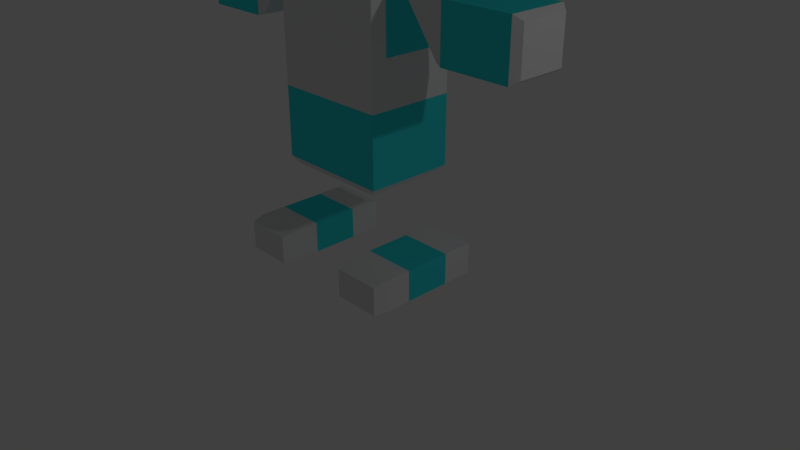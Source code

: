 # Source: BasicBotRigged.blend  (saved by Blender 2.78.0; exported with 4.5.12 LTS)
import bpy
from mathutils import Matrix  # noqa: F401  (used for matrix-valued properties, if any)

bpy.ops.wm.read_factory_settings(use_empty=True)
scene = bpy.context.scene
scene.name = 'Scene'

# ---- collections
col_collection_1 = bpy.data.collections.new('Collection 1'); scene.collection.children.link(col_collection_1)

# ---- materials (node trees are filled in below, after node groups)
mat_basecolor = bpy.data.materials.new('BaseColor')
mat_basecolor.alpha_threshold = 0.0
mat_basecolor.use_transparent_shadow = False
mat_basecolor.roughness = 0.5
mat_blueish = bpy.data.materials.new('Blueish')
mat_blueish.alpha_threshold = 0.0
mat_blueish.use_transparent_shadow = False
mat_blueish.diffuse_color = (0.03868, 0.7547, 0.8, 1.0)
mat_blueish.specular_color = (1.0, 0.02497, 0.0)
mat_blueish.roughness = 0.5
mat_blueish.specular_intensity = 1.0
mat_basecolor_001 = bpy.data.materials.new('BaseColor.001')
mat_basecolor_001.alpha_threshold = 0.0
mat_basecolor_001.use_transparent_shadow = False
mat_basecolor_001.roughness = 0.5
mat_metalic = bpy.data.materials.new('Metalic')
mat_metalic.alpha_threshold = 0.0
mat_metalic.use_transparent_shadow = False
mat_metalic.diffuse_color = (0.8, 0.02335, 0.0, 1.0)
mat_metalic.roughness = 0.5

# ---- material node trees

# ---- world
world_world = bpy.data.worlds.new('World'); scene.world = world_world
world_world.color = (0.05088, 0.05088, 0.05088)
world_world.use_sun_shadow = False
world_world.sun_shadow_jitter_overblur = 0.0
world_world.cycles.sampling_method = 'MANUAL'

# ---- cameras
cam_camera = bpy.data.cameras.new('Camera')
cam_camera.clip_end = 100.0
cam_camera.lens = 35.0
cam_camera.sensor_width = 32.0
cam_camera.sensor_height = 18.0
cam_camera.ortho_scale = 7.314
cam_camera.dof.focus_distance = 0.0
cam_camera.dof.aperture_fstop = 128.0

# ---- lights
light_lamp = bpy.data.lights.new('Lamp', 'POINT')
light_lamp.transmission_factor = 0.0
light_lamp.cutoff_distance = 30.0
light_lamp.energy = 100.0
light_lamp.shadow_buffer_clip_start = 1.001
light_lamp.shadow_soft_size = 0.1
light_lamp.shadow_maximum_resolution = 0.006
light_lamp.use_absolute_resolution = True

# ---- meshes
me_cube = bpy.data.meshes.new('Cube')
me_cube.from_pydata([(-0.662, -1.76, 4.605), (-0.662, -1.679, 4.537), (-0.662, -1.649, 4.444), (-0.662, -1.679, 4.352), (-0.662, -1.76, 4.284), (-0.662, -1.872, 4.63), (-0.5885, -1.816, 4.605), (-0.5346, -1.775, 4.537), (-0.5149, -1.76, 4.444), (-0.5346, -1.775, 4.352), (-0.5885, -1.816, 4.284), (-0.5885, -1.928, 4.605), (-0.5346, -1.968, 4.537), (-0.5149, -1.983, 4.444), (-0.5346, -1.968, 4.352), (-0.5885, -1.928, 4.284), (-0.662, -1.983, 4.605), (-0.662, -2.065, 4.537), (-0.662, -2.095, 4.444), (-0.662, -2.065, 4.352), (-0.662, -1.983, 4.284), (-0.662, -1.872, 4.259), (-0.7356, -1.928, 4.605), (-0.7895, -1.968, 4.537), (-0.8092, -1.983, 4.444), (-0.7895, -1.968, 4.352), (-0.7356, -1.928, 4.284), (-0.7356, -1.816, 4.605), (-0.7895, -1.775, 4.537), (-0.8092, -1.76, 4.444), (-0.7895, -1.775, 4.352), (-0.7356, -1.816, 4.284), (-3.237, 0.6534, 1.732), (-2.059, 0.6534, 1.732), (-3.237, -0.6534, 1.732), (-2.059, -0.6534, 1.732), (-3.237, 0.6534, 2.49), (-2.059, 0.6534, 2.49), (-3.237, -0.6534, 2.49), (-2.059, -0.6534, 2.49), (-3.355, -0.5346, 1.803), (-3.355, 0.5346, 1.803), (-3.355, -0.5346, 2.419), (-3.355, 0.5346, 2.419), (-1.941, 0.594, 1.769), (-1.941, -0.594, 1.769), (-1.353, -0.594, 2.453), (-1.353, 0.594, 2.453), (-1.577, -1.343, -1.447), (-1.577, -1.343, -0.9972), (-1.577, 0.9958, -1.447), (-1.577, 0.9958, -0.9972), (-0.6737, -1.343, -1.447), (-0.6737, -1.343, -0.9972), (-0.6737, 0.9958, -1.447), (-0.6737, 0.9958, -0.9972), (-1.532, -1.647, -1.445), (-1.532, -1.647, -1.04), (-0.7189, -1.647, -1.04), (-0.7189, -1.647, -1.445), (-1.577, -0.7583, -1.447), (-1.577, -0.7583, -0.9972), (-0.6737, -0.7583, -1.447), (-0.6737, -0.7583, -0.9972), (-1.577, 0.2942, -0.9972), (-0.6737, 0.2942, -1.447), (-1.577, 0.2942, -1.447), (-0.6737, 0.2942, -0.9972), (0.7944, -1.76, 4.605), (0.7944, -1.679, 4.537), (0.7944, -1.649, 4.444), (0.7944, -1.679, 4.352), (0.7944, -1.76, 4.284), (0.7944, -1.872, 4.63), (0.868, -1.816, 4.605), (0.9219, -1.775, 4.537), (0.9416, -1.76, 4.444), (0.9219, -1.775, 4.352), (0.868, -1.816, 4.284), (0.868, -1.928, 4.605), (0.9219, -1.968, 4.537), (0.9416, -1.983, 4.444), (0.9219, -1.968, 4.352), (0.868, -1.928, 4.284), (0.7944, -1.983, 4.605), (0.7944, -2.065, 4.537), (0.7944, -2.095, 4.444), (0.7944, -2.065, 4.352), (0.7944, -1.983, 4.284), (0.7944, -1.872, 4.259), (0.7209, -1.928, 4.605), (0.667, -1.968, 4.537), (0.6473, -1.983, 4.444), (0.667, -1.968, 4.352), (0.7209, -1.928, 4.284), (0.7209, -1.816, 4.605), (0.667, -1.775, 4.537), (0.6473, -1.76, 4.444), (0.667, -1.775, 4.352), (0.7209, -1.816, 4.284), (0.6737, -1.343, -1.447), (0.6737, -1.343, -0.9972), (0.6737, 0.9958, -1.447), (0.6737, 0.9958, -0.9972), (1.577, -1.343, -1.447), (1.577, -1.343, -0.9972), (1.577, 0.9958, -1.447), (1.577, 0.9958, -0.9972), (0.7189, -1.647, -1.445), (0.7189, -1.647, -1.04), (1.532, -1.647, -1.04), (1.532, -1.647, -1.445), (0.6737, -0.7583, -1.447), (0.6737, -0.7583, -0.9972), (1.577, -0.7583, -1.447), (1.577, -0.7583, -0.9972), (0.6737, 0.2942, -0.9972), (1.577, 0.2942, -1.447), (0.6737, 0.2942, -1.447), (1.577, 0.2942, -0.9972), (3.237, -0.6534, 1.732), (2.059, -0.6534, 1.732), (3.237, 0.6534, 1.732), (2.059, 0.6534, 1.732), (3.237, -0.6534, 2.49), (2.059, -0.6534, 2.49), (3.237, 0.6534, 2.49), (2.059, 0.6534, 2.49), (3.355, 0.5346, 1.803), (3.355, -0.5346, 1.803), (3.355, 0.5346, 2.419), (3.355, -0.5346, 2.419), (1.941, -0.594, 1.769), (1.941, 0.594, 1.769), (1.353, 0.594, 2.453), (1.353, -0.594, 2.453), (0.5912, 0.4606, 5.761), (0.7656, 0.4647, 5.968), (0.6153, 0.4583, 5.747), (0.7897, 0.4625, 5.954), (0.6388, 0.4486, 5.733), (0.8132, 0.4527, 5.94), (0.6606, 0.4317, 5.72), (0.835, 0.4358, 5.927), (0.68, 0.4083, 5.709), (0.8544, 0.4124, 5.916), (0.6962, 0.3793, 5.699), (0.8706, 0.3834, 5.906), (0.7086, 0.3458, 5.692), (0.883, 0.35, 5.899), (0.7167, 0.3092, 5.688), (0.8911, 0.3133, 5.895), (0.7202, 0.2707, 5.686), (0.8946, 0.2749, 5.893), (0.719, 0.232, 5.687), (0.8934, 0.2361, 5.894), (0.7131, 0.1944, 5.691), (0.8875, 0.1985, 5.898), (0.7027, 0.1595, 5.697), (0.8771, 0.1636, 5.904), (0.6883, 0.1285, 5.706), (0.8627, 0.1326, 5.913), (0.6704, 0.1027, 5.717), (0.8448, 0.1068, 5.924), (0.6496, 0.08303, 5.729), (0.824, 0.08717, 5.936), (0.6269, 0.07027, 5.743), (0.8013, 0.07441, 5.95), (0.603, 0.06492, 5.757), (0.7774, 0.06906, 5.964), (0.5788, 0.06716, 5.772), (0.7532, 0.0713, 5.978), (0.5554, 0.07692, 5.785), (0.7298, 0.08106, 5.992), (0.5335, 0.09383, 5.798), (0.708, 0.09797, 6.005), (0.5142, 0.1172, 5.809), (0.6886, 0.1214, 6.016), (0.498, 0.1462, 5.819), (0.6724, 0.1503, 6.026), (0.4856, 0.1797, 5.826), (0.66, 0.1838, 6.033), (0.4774, 0.2163, 5.83), (0.6519, 0.2205, 6.037), (0.4739, 0.2548, 5.832), (0.6483, 0.2589, 6.039), (0.4752, 0.2935, 5.831), (0.6496, 0.2977, 6.038), (0.4811, 0.3311, 5.827), (0.6555, 0.3352, 6.034), (0.4914, 0.366, 5.821), (0.6658, 0.3702, 6.028), (0.5058, 0.397, 5.812), (0.6803, 0.4011, 6.019), (0.5238, 0.4228, 5.801), (0.6982, 0.4269, 6.008), (0.5445, 0.4425, 5.789), (0.7189, 0.4466, 5.996), (0.5673, 0.4552, 5.775), (0.7417, 0.4594, 5.982), (1.226, 0.4728, 6.471), (1.202, 0.4751, 6.485), (1.249, 0.4631, 6.457), (1.271, 0.4462, 6.444), (1.29, 0.4228, 6.433), (1.307, 0.3938, 6.423), (1.319, 0.3603, 6.416), (1.327, 0.3237, 6.412), (1.331, 0.2852, 6.41), (1.329, 0.2465, 6.411), (1.324, 0.2089, 6.415), (1.313, 0.174, 6.421), (1.299, 0.143, 6.43), (1.281, 0.1172, 6.441), (1.26, 0.09752, 6.453), (1.237, 0.08477, 6.467), (1.213, 0.07941, 6.481), (1.189, 0.08166, 6.496), (1.166, 0.09142, 6.509), (1.144, 0.1083, 6.522), (1.125, 0.1317, 6.534), (1.108, 0.1607, 6.543), (1.096, 0.1942, 6.55), (1.088, 0.2308, 6.555), (1.084, 0.2693, 6.556), (1.086, 0.308, 6.555), (1.091, 0.3456, 6.552), (1.102, 0.3805, 6.545), (1.116, 0.4115, 6.536), (1.134, 0.4373, 6.525), (1.155, 0.457, 6.513), (1.178, 0.4697, 6.499), (1.183, 0.2654, 6.943), (1.183, 0.2654, 6.943), (1.183, 0.2654, 6.943), (1.183, 0.2654, 6.943), (1.183, 0.2654, 6.943), (1.183, 0.2654, 6.943), (1.183, 0.2654, 6.943), (1.183, 0.2654, 6.943), (1.183, 0.2654, 6.943), (1.183, 0.2654, 6.943), (1.183, 0.2654, 6.943), (1.183, 0.2654, 6.943), (1.183, 0.2654, 6.943), (1.183, 0.2654, 6.943), (1.183, 0.2654, 6.943), (1.183, 0.2654, 6.943), (1.183, 0.2654, 6.943), (1.183, 0.2654, 6.943), (1.183, 0.2654, 6.943), (1.183, 0.2654, 6.943), (1.183, 0.2654, 6.943), (1.183, 0.2654, 6.943), (1.183, 0.2654, 6.943), (1.183, 0.2654, 6.943), (1.183, 0.2654, 6.943), (1.183, 0.2654, 6.943), (1.183, 0.2654, 6.943), (1.183, 0.2654, 6.943), (1.183, 0.2654, 6.943), (1.183, 0.2654, 6.943), (1.183, 0.2654, 6.943), (1.183, 0.2654, 6.943), (0.05508, 2.721, 4.097), (0.4643, 2.668, 4.103), (0.8577, 2.514, 4.121), (1.22, 2.264, 4.149), (1.538, 1.927, 4.187), (1.799, 1.517, 4.233), (1.993, 1.049, 4.286), (2.112, 0.5406, 4.343), (2.152, 0.01228, 4.403), (0.05508, 0.9673, 7.87), (2.112, -0.5161, 4.463), (1.993, -1.024, 4.52), (1.799, -1.492, 4.573), (1.538, -1.903, 4.619), (1.22, -2.24, 4.657), (0.8577, -2.49, 4.685), (0.4643, -2.644, 4.703), (0.05508, -2.696, 4.709), (-0.3541, -2.644, 4.703), (-0.7475, -2.49, 4.685), (-1.11, -2.24, 4.657), (-1.428, -1.903, 4.619), (-1.689, -1.492, 4.573), (-1.883, -1.024, 4.52), (-2.002, -0.5161, 4.463), (-2.042, 0.01228, 4.403), (-2.002, 0.5406, 4.343), (-1.883, 1.049, 4.286), (-1.689, 1.517, 4.233), (-1.428, 1.927, 4.187), (-1.11, 2.264, 4.149), (-0.7475, 2.514, 4.121), (-0.3541, 2.668, 4.103), (0.115, 0.3345, 5.962), (0.1725, 0.7139, 5.887), (0.2256, 1.064, 5.765), (0.2721, 1.37, 5.601), (0.3102, 1.622, 5.401), (0.3386, 1.809, 5.173), (0.3561, 1.924, 4.925), (0.362, 1.963, 4.668), (0.3561, 1.924, 4.41), (0.3386, 1.809, 4.163), (0.3102, 1.622, 3.934), (0.2721, 1.37, 3.734), (0.2256, 1.064, 3.57), (0.1725, 0.7139, 3.448), (0.115, 0.3345, 3.373), (0.1725, 0.3116, 5.962), (0.2854, 0.669, 5.887), (0.3895, 0.9985, 5.765), (0.4807, 1.287, 5.601), (0.5556, 1.524, 5.401), (0.6112, 1.7, 5.173), (0.6455, 1.809, 4.925), (0.657, 1.845, 4.668), (0.6455, 1.809, 4.41), (0.6112, 1.7, 4.163), (0.5556, 1.524, 3.934), (0.4807, 1.287, 3.734), (0.3895, 0.9985, 3.57), (0.2854, 0.669, 3.448), (0.1725, 0.3116, 3.373), (0.2256, 0.2744, 5.962), (0.3895, 0.5961, 5.887), (0.5406, 0.8926, 5.765), (0.673, 1.152, 5.601), (0.7817, 1.366, 5.401), (0.8625, 1.524, 5.173), (0.9122, 1.622, 4.925), (0.929, 1.655, 4.668), (0.9122, 1.622, 4.41), (0.8625, 1.524, 4.163), (0.7817, 1.366, 3.934), (0.673, 1.152, 3.734), (0.5406, 0.8926, 3.57), (0.3895, 0.5961, 3.448), (0.2256, 0.2744, 3.373), (0.2721, 0.2243, 5.962), (0.4807, 0.4979, 5.887), (0.673, 0.7501, 5.765), (0.8416, 0.9711, 5.601), (0.9799, 1.152, 5.401), (1.083, 1.287, 5.173), (1.146, 1.37, 4.925), (1.167, 1.398, 4.668), (1.146, 1.37, 4.41), (1.083, 1.287, 4.163), (0.9799, 1.152, 3.934), (0.8416, 0.9711, 3.734), (0.673, 0.7501, 3.57), (0.4807, 0.4979, 3.448), (0.2721, 0.2243, 3.373), (0.3102, 0.1634, 5.962), (0.5556, 0.3783, 5.887), (0.7817, 0.5764, 5.765), (0.9799, 0.7501, 5.601), (1.143, 0.8926, 5.401), (1.263, 0.9985, 5.173), (1.338, 1.064, 4.925), (1.363, 1.086, 4.668), (1.338, 1.064, 4.41), (1.263, 0.9985, 4.163), (1.143, 0.8926, 3.934), (0.9799, 0.7501, 3.734), (0.7817, 0.5764, 3.57), (0.5556, 0.3783, 3.448), (0.3102, 0.1634, 3.373), (0.05508, -0.06019, 3.348), (0.3386, 0.0938, 5.962), (0.6112, 0.2419, 5.887), (0.8625, 0.3783, 5.765), (1.083, 0.4979, 5.601), (1.263, 0.5961, 5.401), (1.398, 0.669, 5.173), (1.48, 0.7139, 4.925), (1.508, 0.7291, 4.668), (1.48, 0.7139, 4.41), (1.398, 0.669, 4.163), (1.263, 0.5961, 3.934), (1.083, 0.4979, 3.734), (0.8625, 0.3783, 3.57), (0.6112, 0.2419, 3.448), (0.3386, 0.0938, 3.373), (0.3561, 0.01831, 5.962), (0.6455, 0.0938, 5.887), (0.9122, 0.1634, 5.765), (1.146, 0.2243, 5.601), (1.338, 0.2744, 5.401), (1.48, 0.3116, 5.173), (1.568, 0.3345, 4.925), (1.598, 0.3422, 4.668), (1.568, 0.3345, 4.41), (1.48, 0.3116, 4.163), (1.338, 0.2744, 3.934), (1.146, 0.2243, 3.734), (0.9122, 0.1634, 3.57), (0.6455, 0.0938, 3.448), (0.3561, 0.01831, 3.373), (0.362, -0.06019, 5.962), (0.657, -0.06019, 5.887), (0.929, -0.06019, 5.765), (1.167, -0.06019, 5.601), (1.363, -0.06019, 5.401), (1.508, -0.06019, 5.173), (1.598, -0.06019, 4.925), (1.628, -0.06019, 4.668), (1.598, -0.06019, 4.41), (1.508, -0.06019, 4.163), (1.363, -0.06019, 3.934), (1.167, -0.06019, 3.734), (0.929, -0.06019, 3.57), (0.657, -0.06019, 3.448), (0.362, -0.06019, 3.373), (0.3561, -0.1387, 5.962), (0.6455, -0.2142, 5.887), (0.9122, -0.2837, 5.765), (1.146, -0.3447, 5.601), (1.338, -0.3947, 5.401), (1.48, -0.4319, 5.173), (1.568, -0.4548, 4.925), (1.598, -0.4626, 4.668), (1.568, -0.4548, 4.41), (1.48, -0.4319, 4.163), (1.338, -0.3947, 3.934), (1.146, -0.3447, 3.734), (0.9122, -0.2837, 3.57), (0.6455, -0.2142, 3.448), (0.3561, -0.1387, 3.373), (0.3386, -0.2142, 5.962), (0.6112, -0.3622, 5.887), (0.8625, -0.4987, 5.765), (1.083, -0.6183, 5.601), (1.263, -0.7165, 5.401), (1.398, -0.7894, 5.173), (1.48, -0.8343, 4.925), (1.508, -0.8495, 4.668), (1.48, -0.8343, 4.41), (1.398, -0.7894, 4.163), (1.263, -0.7165, 3.934), (1.083, -0.6183, 3.734), (0.8625, -0.4987, 3.57), (0.6112, -0.3622, 3.448), (0.3386, -0.2142, 3.373), (0.3102, -0.2837, 5.962), (0.5556, -0.4987, 5.887), (0.7817, -0.6968, 5.765), (0.9799, -0.8704, 5.601), (1.143, -1.013, 5.401), (1.263, -1.119, 5.173), (1.338, -1.184, 4.925), (1.363, -1.206, 4.668), (1.338, -1.184, 4.41), (1.263, -1.119, 4.163), (1.143, -1.013, 3.934), (0.9799, -0.8704, 3.734), (0.7817, -0.6968, 3.57), (0.5556, -0.4987, 3.448), (0.3102, -0.2837, 3.373), (0.2721, -0.3447, 5.962), (0.4807, -0.6183, 5.887), (0.673, -0.8704, 5.765), (0.8416, -1.091, 5.601), (0.9799, -1.273, 5.401), (1.083, -1.408, 5.173), (1.146, -1.491, 4.925), (1.167, -1.519, 4.668), (1.146, -1.491, 4.41), (1.083, -1.408, 4.163), (0.9799, -1.273, 3.934), (0.8416, -1.091, 3.734), (0.673, -0.8704, 3.57), (0.4807, -0.6183, 3.448), (0.2721, -0.3447, 3.373), (0.2256, -0.3947, 5.962), (0.3895, -0.7165, 5.887), (0.5406, -1.013, 5.765), (0.673, -1.273, 5.601), (0.7817, -1.486, 5.401), (0.8625, -1.645, 5.173), (0.9122, -1.742, 4.925), (0.929, -1.775, 4.668), (0.9122, -1.742, 4.41), (0.8625, -1.645, 4.163), (0.7817, -1.486, 3.934), (0.673, -1.273, 3.734), (0.5406, -1.013, 3.57), (0.3895, -0.7165, 3.448), (0.2256, -0.3947, 3.373), (0.1725, -0.4319, 5.962), (0.2854, -0.7894, 5.887), (0.3895, -1.119, 5.765), (0.4807, -1.408, 5.601), (0.5556, -1.645, 5.401), (0.6112, -1.821, 5.173), (0.6455, -1.929, 4.925), (0.657, -1.966, 4.668), (0.6455, -1.929, 4.41), (0.6112, -1.821, 4.163), (0.5556, -1.645, 3.934), (0.4807, -1.408, 3.734), (0.3895, -1.119, 3.57), (0.2854, -0.7894, 3.448), (0.1725, -0.4319, 3.373), (0.115, -0.4548, 5.962), (0.1725, -0.8343, 5.887), (0.2256, -1.184, 5.765), (0.2721, -1.491, 5.601), (0.3102, -1.742, 5.401), (0.3386, -1.929, 5.173), (0.3561, -2.044, 4.925), (0.362, -2.083, 4.668), (0.3561, -2.044, 4.41), (0.3386, -1.929, 4.163), (0.3102, -1.742, 3.934), (0.2721, -1.491, 3.734), (0.2256, -1.184, 3.57), (0.1725, -0.8343, 3.448), (0.115, -0.4548, 3.373), (0.05508, -0.4626, 5.962), (0.05508, -0.8495, 5.887), (0.05508, -1.206, 5.765), (0.05508, -1.519, 5.601), (0.05508, -1.775, 5.401), (0.05508, -1.966, 5.173), (0.05508, -2.083, 4.925), (0.05508, -2.123, 4.668), (0.05508, -2.083, 4.41), (0.05508, -1.966, 4.163), (0.05508, -1.775, 3.934), (0.05508, -1.519, 3.734), (0.05508, -1.206, 3.57), (0.05508, -0.8495, 3.448), (0.05508, -0.4626, 3.373), (-0.004787, -0.4548, 5.962), (-0.06236, -0.8343, 5.887), (-0.1154, -1.184, 5.765), (-0.1619, -1.491, 5.601), (-0.2001, -1.742, 5.401), (-0.2284, -1.929, 5.173), (-0.2459, -2.044, 4.925), (-0.2518, -2.083, 4.668), (-0.2459, -2.044, 4.41), (-0.2284, -1.929, 4.163), (-0.2001, -1.742, 3.934), (-0.1619, -1.491, 3.734), (-0.1154, -1.184, 3.57), (-0.06236, -0.8343, 3.448), (-0.004787, -0.4548, 3.373), (-0.06236, -0.4319, 5.962), (-0.1753, -0.7894, 5.887), (-0.2794, -1.119, 5.765), (-0.3706, -1.408, 5.601), (-0.4454, -1.645, 5.401), (-0.5011, -1.821, 5.173), (-0.5353, -1.929, 4.925), (-0.5469, -1.966, 4.668), (-0.5353, -1.929, 4.41), (-0.5011, -1.821, 4.163), (-0.4454, -1.645, 3.934), (-0.3706, -1.408, 3.734), (-0.2794, -1.119, 3.57), (-0.1753, -0.7894, 3.448), (-0.06236, -0.4319, 3.373), (0.05508, -0.06019, 5.988), (-0.1154, -0.3947, 5.962), (-0.2794, -0.7165, 5.887), (-0.4304, -1.013, 5.765), (-0.5629, -1.273, 5.601), (-0.6716, -1.486, 5.401), (-0.7523, -1.645, 5.173), (-0.802, -1.742, 4.925), (-0.8188, -1.775, 4.668), (-0.802, -1.742, 4.41), (-0.7523, -1.645, 4.163), (-0.6716, -1.486, 3.934), (-0.5629, -1.273, 3.734), (-0.4304, -1.013, 3.57), (-0.2794, -0.7165, 3.448), (-0.1154, -0.3947, 3.373), (-0.1619, -0.3447, 5.962), (-0.3706, -0.6183, 5.887), (-0.5629, -0.8704, 5.765), (-0.7314, -1.091, 5.601), (-0.8697, -1.273, 5.401), (-0.9725, -1.408, 5.173), (-1.036, -1.491, 4.925), (-1.057, -1.519, 4.668), (-1.036, -1.491, 4.41), (-0.9725, -1.408, 4.163), (-0.8697, -1.273, 3.934), (-0.7314, -1.091, 3.734), (-0.5629, -0.8704, 3.57), (-0.3706, -0.6183, 3.448), (-0.1619, -0.3447, 3.373), (-0.2001, -0.2837, 5.962), (-0.4454, -0.4987, 5.887), (-0.6716, -0.6968, 5.765), (-0.8697, -0.8704, 5.601), (-1.032, -1.013, 5.401), (-1.153, -1.119, 5.173), (-1.228, -1.184, 4.925), (-1.253, -1.206, 4.668), (-1.228, -1.184, 4.41), (-1.153, -1.119, 4.163), (-1.032, -1.013, 3.934), (-0.8697, -0.8704, 3.734), (-0.6716, -0.6968, 3.57), (-0.4454, -0.4987, 3.448), (-0.2001, -0.2837, 3.373), (-0.2284, -0.2142, 5.962), (-0.5011, -0.3622, 5.887), (-0.7523, -0.4987, 5.765), (-0.9725, -0.6183, 5.601), (-1.153, -0.7165, 5.401), (-1.288, -0.7894, 5.173), (-1.37, -0.8343, 4.925), (-1.398, -0.8495, 4.668), (-1.37, -0.8343, 4.41), (-1.288, -0.7894, 4.163), (-1.153, -0.7165, 3.934), (-0.9725, -0.6183, 3.734), (-0.7523, -0.4987, 3.57), (-0.5011, -0.3622, 3.448), (-0.2284, -0.2142, 3.373), (-0.2459, -0.1387, 5.962), (-0.5353, -0.2142, 5.887), (-0.802, -0.2837, 5.765), (-1.036, -0.3447, 5.601), (-1.228, -0.3947, 5.401), (-1.37, -0.4319, 5.173), (-1.458, -0.4548, 4.925), (-1.488, -0.4626, 4.668), (-1.458, -0.4548, 4.41), (-1.37, -0.4319, 4.163), (-1.228, -0.3947, 3.934), (-1.036, -0.3447, 3.734), (-0.802, -0.2837, 3.57), (-0.5353, -0.2142, 3.448), (-0.2459, -0.1387, 3.373), (-0.2518, -0.06019, 5.962), (-0.5469, -0.06019, 5.887), (-0.8188, -0.06019, 5.765), (-1.057, -0.06019, 5.601), (-1.253, -0.06019, 5.401), (-1.398, -0.06019, 5.173), (-1.488, -0.06019, 4.925), (-1.518, -0.06019, 4.668), (-1.488, -0.06019, 4.41), (-1.398, -0.06019, 4.163), (-1.253, -0.06019, 3.934), (-1.057, -0.06019, 3.734), (-0.8188, -0.06019, 3.57), (-0.5469, -0.06019, 3.448), (-0.2518, -0.06019, 3.373), (-0.2459, 0.01831, 5.962), (-0.5353, 0.0938, 5.887), (-0.802, 0.1634, 5.765), (-1.036, 0.2243, 5.601), (-1.228, 0.2744, 5.401), (-1.37, 0.3116, 5.173), (-1.458, 0.3345, 4.925), (-1.488, 0.3422, 4.668), (-1.458, 0.3345, 4.41), (-1.37, 0.3116, 4.163), (-1.228, 0.2744, 3.934), (-1.036, 0.2243, 3.734), (-0.802, 0.1634, 3.57), (-0.5353, 0.0938, 3.448), (-0.2459, 0.01831, 3.373), (-0.2284, 0.0938, 5.962), (-0.5011, 0.2419, 5.887), (-0.7523, 0.3783, 5.765), (-0.9725, 0.4979, 5.601), (-1.153, 0.5961, 5.401), (-1.288, 0.669, 5.173), (-1.37, 0.7139, 4.925), (-1.398, 0.7291, 4.668), (-1.37, 0.7139, 4.41), (-1.288, 0.669, 4.163), (-1.153, 0.5961, 3.934), (-0.9725, 0.4979, 3.734), (-0.7523, 0.3783, 3.57), (-0.5011, 0.2419, 3.448), (-0.2284, 0.0938, 3.373), (-0.2001, 0.1634, 5.962), (-0.4454, 0.3783, 5.887), (-0.6716, 0.5764, 5.765), (-0.8697, 0.7501, 5.601), (-1.032, 0.8926, 5.401), (-1.153, 0.9985, 5.173), (-1.228, 1.064, 4.925), (-1.253, 1.086, 4.668), (-1.228, 1.064, 4.41), (-1.153, 0.9985, 4.163), (-1.032, 0.8926, 3.934), (-0.8697, 0.7501, 3.734), (-0.6716, 0.5764, 3.57), (-0.4454, 0.3783, 3.448), (-0.2001, 0.1634, 3.373), (-0.1619, 0.2243, 5.962), (-0.3706, 0.4979, 5.887), (-0.5629, 0.7501, 5.765), (-0.7314, 0.9711, 5.601), (-0.8697, 1.152, 5.401), (-0.9725, 1.287, 5.173), (-1.036, 1.37, 4.925), (-1.057, 1.398, 4.668), (-1.036, 1.37, 4.41), (-0.9725, 1.287, 4.163), (-0.8697, 1.152, 3.934), (-0.7314, 0.9711, 3.734), (-0.5629, 0.7501, 3.57), (-0.3706, 0.4979, 3.448), (-0.1619, 0.2243, 3.373), (-0.1154, 0.2744, 5.962), (-0.2794, 0.5961, 5.887), (-0.4304, 0.8926, 5.765), (-0.5629, 1.152, 5.601), (-0.6715, 1.366, 5.401), (-0.7523, 1.524, 5.173), (-0.802, 1.622, 4.925), (-0.8188, 1.655, 4.668), (-0.802, 1.622, 4.41), (-0.7523, 1.524, 4.163), (-0.6715, 1.366, 3.934), (-0.5629, 1.152, 3.734), (-0.4304, 0.8926, 3.57), (-0.2794, 0.5961, 3.448), (-0.1154, 0.2744, 3.373), (-0.06236, 0.3116, 5.962), (-0.1753, 0.669, 5.887), (-0.2794, 0.9985, 5.765), (-0.3706, 1.287, 5.601), (-0.4454, 1.524, 5.401), (-0.5011, 1.7, 5.173), (-0.5353, 1.809, 4.925), (-0.5469, 1.845, 4.668), (-0.5353, 1.809, 4.41), (-0.5011, 1.7, 4.163), (-0.4454, 1.524, 3.934), (-0.3706, 1.287, 3.734), (-0.2794, 0.9985, 3.57), (-0.1753, 0.669, 3.448), (-0.06236, 0.3116, 3.373), (-0.004787, 0.3345, 5.962), (-0.06236, 0.7139, 5.887), (-0.1154, 1.064, 5.765), (-0.1619, 1.37, 5.601), (-0.2001, 1.622, 5.401), (-0.2284, 1.809, 5.173), (-0.2459, 1.924, 4.925), (-0.2518, 1.963, 4.668), (-0.2459, 1.924, 4.41), (-0.2284, 1.809, 4.163), (-0.2001, 1.622, 3.934), (-0.1619, 1.37, 3.734), (-0.1154, 1.064, 3.57), (-0.06236, 0.7139, 3.448), (-0.004787, 0.3345, 3.373), (0.05508, 0.3422, 5.962), (0.05508, 0.7291, 5.887), (0.05508, 1.086, 5.765), (0.05508, 1.398, 5.601), (0.05508, 1.655, 5.401), (0.05508, 1.845, 5.173), (0.05508, 1.963, 4.925), (0.05508, 2.002, 4.668), (0.05508, 1.963, 4.41), (0.05508, 1.845, 4.163), (0.05508, 1.655, 3.934), (0.05508, 1.398, 3.734), (0.05508, 1.086, 3.57), (0.05508, 0.7291, 3.448), (0.05508, 0.3422, 3.373), (1.0, 1.0, 0.0), (1.0, -1.0, 0.0), (-1.0, -1.0, 0.0), (-1.0, 1.0, 0.0), (1.0, 1.0, 1.0), (1.0, -1.0, 1.0), (-1.0, -1.0, 1.0), (-1.0, 1.0, 1.0), (1.0, 1.0, 2.7), (1.0, -1.0, 2.7), (-1.0, 1.0, 2.7), (-1.0, -1.0, 2.7), (0.9, 0.9, 2.8), (0.9, -0.9, 2.8), (-0.9, 0.9, 2.8), (-0.9, -0.9, 2.8), (0.9, 0.9, -0.1), (0.9, -0.9, -0.1), (-0.9, 0.9, -0.1), (-0.9, -0.9, -0.1), (0.9636, 0.6, 1.64), (0.9636, -0.6, 1.64), (0.9636, 0.6, 2.471), (0.9636, -0.6, 2.471), (-0.9419, -0.6, 1.64), (-0.9419, 0.6, 1.64), (-0.9419, -0.6, 2.471), (-0.9419, 0.6, 2.471)], [], [(3, 2, 8, 9), (1, 0, 6, 7), (4, 3, 9, 10), (2, 1, 7, 8), (0, 5, 6), (21, 4, 10), (10, 9, 14, 15), (8, 7, 12, 13), (6, 5, 11), (21, 10, 15), (9, 8, 13, 14), (7, 6, 11, 12), (15, 14, 19, 20), (13, 12, 17, 18), (11, 5, 16), (21, 15, 20), (14, 13, 18, 19), (12, 11, 16, 17), (20, 19, 25, 26), (18, 17, 23, 24), (16, 5, 22), (21, 20, 26), (19, 18, 24, 25), (17, 16, 22, 23), (24, 23, 28, 29), (22, 5, 27), (21, 26, 31), (25, 24, 29, 30), (23, 22, 27, 28), (26, 25, 30, 31), (27, 5, 0), (21, 31, 4), (30, 29, 2, 3), (28, 27, 0, 1), (31, 30, 3, 4), (29, 28, 1, 2), (32, 33, 35, 34), (34, 35, 39, 38), (38, 39, 37, 36), (36, 37, 33, 32), (36, 32, 41, 43), (39, 35, 45, 46), (40, 42, 43, 41), (34, 38, 42, 40), (32, 34, 40, 41), (38, 36, 43, 42), (46, 45, 44, 47), (37, 39, 46, 47), (35, 33, 44, 45), (33, 37, 47, 44), (66, 64, 51, 50), (50, 51, 55, 54), (62, 63, 53, 52), (49, 48, 56, 57), (60, 62, 52, 48), (63, 61, 49, 53), (59, 58, 57, 56), (48, 52, 59, 56), (53, 49, 57, 58), (52, 53, 58, 59), (67, 64, 61, 63), (66, 65, 62, 60), (65, 67, 63, 62), (48, 49, 61, 60), (54, 55, 67, 65), (50, 54, 65, 66), (55, 51, 64, 67), (60, 61, 64, 66), (71, 70, 76, 77), (69, 68, 74, 75), (72, 71, 77, 78), (70, 69, 75, 76), (68, 73, 74), (89, 72, 78), (78, 77, 82, 83), (76, 75, 80, 81), (74, 73, 79), (89, 78, 83), (77, 76, 81, 82), (75, 74, 79, 80), (83, 82, 87, 88), (81, 80, 85, 86), (79, 73, 84), (89, 83, 88), (82, 81, 86, 87), (80, 79, 84, 85), (88, 87, 93, 94), (86, 85, 91, 92), (84, 73, 90), (89, 88, 94), (87, 86, 92, 93), (85, 84, 90, 91), (92, 91, 96, 97), (90, 73, 95), (89, 94, 99), (93, 92, 97, 98), (91, 90, 95, 96), (94, 93, 98, 99), (95, 73, 68), (89, 99, 72), (98, 97, 70, 71), (96, 95, 68, 69), (99, 98, 71, 72), (97, 96, 69, 70), (118, 116, 103, 102), (102, 103, 107, 106), (114, 115, 105, 104), (101, 100, 108, 109), (112, 114, 104, 100), (115, 113, 101, 105), (111, 110, 109, 108), (100, 104, 111, 108), (105, 101, 109, 110), (104, 105, 110, 111), (119, 116, 113, 115), (118, 117, 114, 112), (117, 119, 115, 114), (100, 101, 113, 112), (106, 107, 119, 117), (102, 106, 117, 118), (107, 103, 116, 119), (112, 113, 116, 118), (120, 121, 123, 122), (122, 123, 127, 126), (126, 127, 125, 124), (124, 125, 121, 120), (124, 120, 129, 131), (127, 123, 133, 134), (128, 130, 131, 129), (122, 126, 130, 128), (120, 122, 128, 129), (126, 124, 131, 130), (134, 133, 132, 135), (125, 127, 134, 135), (123, 121, 132, 133), (121, 125, 135, 132), (136, 137, 139, 138), (138, 139, 141, 140), (140, 141, 143, 142), (142, 143, 145, 144), (144, 145, 147, 146), (146, 147, 149, 148), (148, 149, 151, 150), (150, 151, 153, 152), (152, 153, 155, 154), (154, 155, 157, 156), (156, 157, 159, 158), (158, 159, 161, 160), (160, 161, 163, 162), (162, 163, 165, 164), (164, 165, 167, 166), (166, 167, 169, 168), (168, 169, 171, 170), (170, 171, 173, 172), (172, 173, 175, 174), (174, 175, 177, 176), (176, 177, 179, 178), (178, 179, 181, 180), (180, 181, 183, 182), (182, 183, 185, 184), (184, 185, 187, 186), (186, 187, 189, 188), (188, 189, 191, 190), (190, 191, 193, 192), (192, 193, 195, 194), (194, 195, 197, 196), (143, 141, 202, 203), (196, 197, 199, 198), (198, 199, 137, 136), (136, 138, 140, 142, 144, 146, 148, 150, 152, 154, 156, 158, 160, 162, 164, 166, 168, 170, 172, 174, 176, 178, 180, 182, 184, 186, 188, 190, 192, 194, 196, 198), (207, 206, 238, 239), (161, 159, 211, 212), (179, 177, 220, 221), (197, 195, 229, 230), (153, 151, 207, 208), (171, 169, 216, 217), (189, 187, 225, 226), (145, 143, 203, 204), (163, 161, 212, 213), (181, 179, 221, 222), (199, 197, 230, 231), (155, 153, 208, 209), (173, 171, 217, 218), (191, 189, 226, 227), (147, 145, 204, 205), (165, 163, 213, 214), (183, 181, 222, 223), (139, 137, 201, 200), (137, 199, 231, 201), (157, 155, 209, 210), (175, 173, 218, 219), (193, 191, 227, 228), (149, 147, 205, 206), (167, 165, 214, 215), (185, 183, 223, 224), (141, 139, 200, 202), (159, 157, 210, 211), (177, 175, 219, 220), (195, 193, 228, 229), (151, 149, 206, 207), (169, 167, 215, 216), (187, 185, 224, 225), (232, 233, 263, 262, 261, 260, 259, 258, 257, 256, 255, 254, 253, 252, 251, 250, 249, 248, 247, 246, 245, 244, 243, 242, 241, 240, 239, 238, 237, 236, 235, 234), (221, 220, 252, 253), (208, 207, 239, 240), (222, 221, 253, 254), (209, 208, 240, 241), (223, 222, 254, 255), (210, 209, 241, 242), (224, 223, 255, 256), (211, 210, 242, 243), (225, 224, 256, 257), (212, 211, 243, 244), (226, 225, 257, 258), (213, 212, 244, 245), (227, 226, 258, 259), (214, 213, 245, 246), (200, 201, 233, 232), (228, 227, 259, 260), (215, 214, 246, 247), (202, 200, 232, 234), (229, 228, 260, 261), (216, 215, 247, 248), (203, 202, 234, 235), (230, 229, 261, 262), (217, 216, 248, 249), (204, 203, 235, 236), (231, 230, 262, 263), (218, 217, 249, 250), (205, 204, 236, 237), (201, 231, 263, 233), (219, 218, 250, 251), (206, 205, 237, 238), (220, 219, 251, 252), (264, 273, 265), (265, 273, 266), (266, 273, 267), (267, 273, 268), (268, 273, 269), (269, 273, 270), (270, 273, 271), (271, 273, 272), (272, 273, 274), (274, 273, 275), (275, 273, 276), (276, 273, 277), (277, 273, 278), (278, 273, 279), (279, 273, 280), (280, 273, 281), (281, 273, 282), (282, 273, 283), (283, 273, 284), (284, 273, 285), (285, 273, 286), (286, 273, 287), (287, 273, 288), (288, 273, 289), (289, 273, 290), (290, 273, 291), (291, 273, 292), (292, 273, 293), (293, 273, 294), (294, 273, 295), (295, 273, 296), (296, 273, 264), (264, 265, 266, 267, 268, 269, 270, 271, 272, 274, 275, 276, 277, 278, 279, 280, 281, 282, 283, 284, 285, 286, 287, 288, 289, 290, 291, 292, 293, 294, 295, 296), (769, 768, 301, 302), (777, 776, 309, 310), (770, 769, 302, 303), (778, 777, 310, 311), (771, 770, 303, 304), (764, 568, 297), (372, 778, 311), (772, 771, 304, 305), (765, 764, 297, 298), (773, 772, 305, 306), (766, 765, 298, 299), (774, 773, 306, 307), (767, 766, 299, 300), (775, 774, 307, 308), (768, 767, 300, 301), (776, 775, 308, 309), (301, 300, 315, 316), (309, 308, 323, 324), (302, 301, 316, 317), (310, 309, 324, 325), (303, 302, 317, 318), (311, 310, 325, 326), (304, 303, 318, 319), (297, 568, 312), (372, 311, 326), (305, 304, 319, 320), (298, 297, 312, 313), (306, 305, 320, 321), (299, 298, 313, 314), (307, 306, 321, 322), (300, 299, 314, 315), (308, 307, 322, 323), (320, 319, 334, 335), (313, 312, 327, 328), (321, 320, 335, 336), (314, 313, 328, 329), (322, 321, 336, 337), (315, 314, 329, 330), (323, 322, 337, 338), (316, 315, 330, 331), (324, 323, 338, 339), (317, 316, 331, 332), (325, 324, 339, 340), (318, 317, 332, 333), (326, 325, 340, 341), (319, 318, 333, 334), (312, 568, 327), (372, 326, 341), (339, 338, 353, 354), (332, 331, 346, 347), (340, 339, 354, 355), (333, 332, 347, 348), (341, 340, 355, 356), (334, 333, 348, 349), (327, 568, 342), (372, 341, 356), (335, 334, 349, 350), (328, 327, 342, 343), (336, 335, 350, 351), (329, 328, 343, 344), (337, 336, 351, 352), (330, 329, 344, 345), (338, 337, 352, 353), (331, 330, 345, 346), (343, 342, 357, 358), (351, 350, 365, 366), (344, 343, 358, 359), (352, 351, 366, 367), (345, 344, 359, 360), (353, 352, 367, 368), (346, 345, 360, 361), (354, 353, 368, 369), (347, 346, 361, 362), (355, 354, 369, 370), (348, 347, 362, 363), (356, 355, 370, 371), (349, 348, 363, 364), (342, 568, 357), (372, 356, 371), (350, 349, 364, 365), (362, 361, 377, 378), (370, 369, 385, 386), (363, 362, 378, 379), (371, 370, 386, 387), (364, 363, 379, 380), (357, 568, 373), (372, 371, 387), (365, 364, 380, 381), (358, 357, 373, 374), (366, 365, 381, 382), (359, 358, 374, 375), (367, 366, 382, 383), (360, 359, 375, 376), (368, 367, 383, 384), (361, 360, 376, 377), (369, 368, 384, 385), (382, 381, 396, 397), (375, 374, 389, 390), (383, 382, 397, 398), (376, 375, 390, 391), (384, 383, 398, 399), (377, 376, 391, 392), (385, 384, 399, 400), (378, 377, 392, 393), (386, 385, 400, 401), (379, 378, 393, 394), (387, 386, 401, 402), (380, 379, 394, 395), (373, 568, 388), (372, 387, 402), (381, 380, 395, 396), (374, 373, 388, 389), (401, 400, 415, 416), (394, 393, 408, 409), (402, 401, 416, 417), (395, 394, 409, 410), (388, 568, 403), (372, 402, 417), (396, 395, 410, 411), (389, 388, 403, 404), (397, 396, 411, 412), (390, 389, 404, 405), (398, 397, 412, 413), (391, 390, 405, 406), (399, 398, 413, 414), (392, 391, 406, 407), (400, 399, 414, 415), (393, 392, 407, 408), (413, 412, 427, 428), (406, 405, 420, 421), (414, 413, 428, 429), (407, 406, 421, 422), (415, 414, 429, 430), (408, 407, 422, 423), (416, 415, 430, 431), (409, 408, 423, 424), (417, 416, 431, 432), (410, 409, 424, 425), (403, 568, 418), (372, 417, 432), (411, 410, 425, 426), (404, 403, 418, 419), (412, 411, 426, 427), (405, 404, 419, 420), (432, 431, 446, 447), (425, 424, 439, 440), (418, 568, 433), (372, 432, 447), (426, 425, 440, 441), (419, 418, 433, 434), (427, 426, 441, 442), (420, 419, 434, 435), (428, 427, 442, 443), (421, 420, 435, 436), (429, 428, 443, 444), (422, 421, 436, 437), (430, 429, 444, 445), (423, 422, 437, 438), (431, 430, 445, 446), (424, 423, 438, 439), (436, 435, 450, 451), (444, 443, 458, 459), (437, 436, 451, 452), (445, 444, 459, 460), (438, 437, 452, 453), (446, 445, 460, 461), (439, 438, 453, 454), (447, 446, 461, 462), (440, 439, 454, 455), (433, 568, 448), (372, 447, 462), (441, 440, 455, 456), (434, 433, 448, 449), (442, 441, 456, 457), (435, 434, 449, 450), (443, 442, 457, 458), (455, 454, 469, 470), (448, 568, 463), (372, 462, 477), (456, 455, 470, 471), (449, 448, 463, 464), (457, 456, 471, 472), (450, 449, 464, 465), (458, 457, 472, 473), (451, 450, 465, 466), (459, 458, 473, 474), (452, 451, 466, 467), (460, 459, 474, 475), (453, 452, 467, 468), (461, 460, 475, 476), (454, 453, 468, 469), (462, 461, 476, 477), (474, 473, 488, 489), (467, 466, 481, 482), (475, 474, 489, 490), (468, 467, 482, 483), (476, 475, 490, 491), (469, 468, 483, 484), (477, 476, 491, 492), (470, 469, 484, 485), (463, 568, 478), (372, 477, 492), (471, 470, 485, 486), (464, 463, 478, 479), (472, 471, 486, 487), (465, 464, 479, 480), (473, 472, 487, 488), (466, 465, 480, 481), (478, 568, 493), (372, 492, 507), (486, 485, 500, 501), (479, 478, 493, 494), (487, 486, 501, 502), (480, 479, 494, 495), (488, 487, 502, 503), (481, 480, 495, 496), (489, 488, 503, 504), (482, 481, 496, 497), (490, 489, 504, 505), (483, 482, 497, 498), (491, 490, 505, 506), (484, 483, 498, 499), (492, 491, 506, 507), (485, 484, 499, 500), (497, 496, 511, 512), (505, 504, 519, 520), (498, 497, 512, 513), (506, 505, 520, 521), (499, 498, 513, 514), (507, 506, 521, 522), (500, 499, 514, 515), (493, 568, 508), (372, 507, 522), (501, 500, 515, 516), (494, 493, 508, 509), (502, 501, 516, 517), (495, 494, 509, 510), (503, 502, 517, 518), (496, 495, 510, 511), (504, 503, 518, 519), (516, 515, 530, 531), (509, 508, 523, 524), (517, 516, 531, 532), (510, 509, 524, 525), (518, 517, 532, 533), (511, 510, 525, 526), (519, 518, 533, 534), (512, 511, 526, 527), (520, 519, 534, 535), (513, 512, 527, 528), (521, 520, 535, 536), (514, 513, 528, 529), (522, 521, 536, 537), (515, 514, 529, 530), (508, 568, 523), (372, 522, 537), (535, 534, 549, 550), (528, 527, 542, 543), (536, 535, 550, 551), (529, 528, 543, 544), (537, 536, 551, 552), (530, 529, 544, 545), (523, 568, 538), (372, 537, 552), (531, 530, 545, 546), (524, 523, 538, 539), (532, 531, 546, 547), (525, 524, 539, 540), (533, 532, 547, 548), (526, 525, 540, 541), (534, 533, 548, 549), (527, 526, 541, 542), (547, 546, 561, 562), (540, 539, 554, 555), (548, 547, 562, 563), (541, 540, 555, 556), (549, 548, 563, 564), (542, 541, 556, 557), (550, 549, 564, 565), (543, 542, 557, 558), (551, 550, 565, 566), (544, 543, 558, 559), (552, 551, 566, 567), (545, 544, 559, 560), (538, 568, 553), (372, 552, 567), (546, 545, 560, 561), (539, 538, 553, 554), (566, 565, 581, 582), (559, 558, 574, 575), (567, 566, 582, 583), (560, 559, 575, 576), (553, 568, 569), (372, 567, 583), (561, 560, 576, 577), (554, 553, 569, 570), (562, 561, 577, 578), (555, 554, 570, 571), (563, 562, 578, 579), (556, 555, 571, 572), (564, 563, 579, 580), (557, 556, 572, 573), (565, 564, 580, 581), (558, 557, 573, 574), (571, 570, 585, 586), (579, 578, 593, 594), (572, 571, 586, 587), (580, 579, 594, 595), (573, 572, 587, 588), (581, 580, 595, 596), (574, 573, 588, 589), (582, 581, 596, 597), (575, 574, 589, 590), (583, 582, 597, 598), (576, 575, 590, 591), (569, 568, 584), (372, 583, 598), (577, 576, 591, 592), (570, 569, 584, 585), (578, 577, 592, 593), (590, 589, 604, 605), (598, 597, 612, 613), (591, 590, 605, 606), (584, 568, 599), (372, 598, 613), (592, 591, 606, 607), (585, 584, 599, 600), (593, 592, 607, 608), (586, 585, 600, 601), (594, 593, 608, 609), (587, 586, 601, 602), (595, 594, 609, 610), (588, 587, 602, 603), (596, 595, 610, 611), (589, 588, 603, 604), (597, 596, 611, 612), (609, 608, 623, 624), (602, 601, 616, 617), (610, 609, 624, 625), (603, 602, 617, 618), (611, 610, 625, 626), (604, 603, 618, 619), (612, 611, 626, 627), (605, 604, 619, 620), (613, 612, 627, 628), (606, 605, 620, 621), (599, 568, 614), (372, 613, 628), (607, 606, 621, 622), (600, 599, 614, 615), (608, 607, 622, 623), (601, 600, 615, 616), (628, 627, 642, 643), (621, 620, 635, 636), (614, 568, 629), (372, 628, 643), (622, 621, 636, 637), (615, 614, 629, 630), (623, 622, 637, 638), (616, 615, 630, 631), (624, 623, 638, 639), (617, 616, 631, 632), (625, 624, 639, 640), (618, 617, 632, 633), (626, 625, 640, 641), (619, 618, 633, 634), (627, 626, 641, 642), (620, 619, 634, 635), (632, 631, 646, 647), (640, 639, 654, 655), (633, 632, 647, 648), (641, 640, 655, 656), (634, 633, 648, 649), (642, 641, 656, 657), (635, 634, 649, 650), (643, 642, 657, 658), (636, 635, 650, 651), (629, 568, 644), (372, 643, 658), (637, 636, 651, 652), (630, 629, 644, 645), (638, 637, 652, 653), (631, 630, 645, 646), (639, 638, 653, 654), (651, 650, 665, 666), (644, 568, 659), (372, 658, 673), (652, 651, 666, 667), (645, 644, 659, 660), (653, 652, 667, 668), (646, 645, 660, 661), (654, 653, 668, 669), (647, 646, 661, 662), (655, 654, 669, 670), (648, 647, 662, 663), (656, 655, 670, 671), (649, 648, 663, 664), (657, 656, 671, 672), (650, 649, 664, 665), (658, 657, 672, 673), (670, 669, 684, 685), (663, 662, 677, 678), (671, 670, 685, 686), (664, 663, 678, 679), (672, 671, 686, 687), (665, 664, 679, 680), (673, 672, 687, 688), (666, 665, 680, 681), (659, 568, 674), (372, 673, 688), (667, 666, 681, 682), (660, 659, 674, 675), (668, 667, 682, 683), (661, 660, 675, 676), (669, 668, 683, 684), (662, 661, 676, 677), (372, 688, 703), (682, 681, 696, 697), (675, 674, 689, 690), (683, 682, 697, 698), (676, 675, 690, 691), (684, 683, 698, 699), (677, 676, 691, 692), (685, 684, 699, 700), (678, 677, 692, 693), (686, 685, 700, 701), (679, 678, 693, 694), (687, 686, 701, 702), (680, 679, 694, 695), (688, 687, 702, 703), (681, 680, 695, 696), (674, 568, 689), (701, 700, 715, 716), (694, 693, 708, 709), (702, 701, 716, 717), (695, 694, 709, 710), (703, 702, 717, 718), (696, 695, 710, 711), (689, 568, 704), (372, 703, 718), (697, 696, 711, 712), (690, 689, 704, 705), (698, 697, 712, 713), (691, 690, 705, 706), (699, 698, 713, 714), (692, 691, 706, 707), (700, 699, 714, 715), (693, 692, 707, 708), (705, 704, 719, 720), (713, 712, 727, 728), (706, 705, 720, 721), (714, 713, 728, 729), (707, 706, 721, 722), (715, 714, 729, 730), (708, 707, 722, 723), (716, 715, 730, 731), (709, 708, 723, 724), (717, 716, 731, 732), (710, 709, 724, 725), (718, 717, 732, 733), (711, 710, 725, 726), (704, 568, 719), (372, 718, 733), (712, 711, 726, 727), (724, 723, 738, 739), (732, 731, 746, 747), (725, 724, 739, 740), (733, 732, 747, 748), (726, 725, 740, 741), (719, 568, 734), (372, 733, 748), (727, 726, 741, 742), (720, 719, 734, 735), (728, 727, 742, 743), (721, 720, 735, 736), (729, 728, 743, 744), (722, 721, 736, 737), (730, 729, 744, 745), (723, 722, 737, 738), (731, 730, 745, 746), (743, 742, 757, 758), (736, 735, 750, 751), (744, 743, 758, 759), (737, 736, 751, 752), (745, 744, 759, 760), (738, 737, 752, 753), (746, 745, 760, 761), (739, 738, 753, 754), (747, 746, 761, 762), (740, 739, 754, 755), (748, 747, 762, 763), (741, 740, 755, 756), (734, 568, 749), (372, 748, 763), (742, 741, 756, 757), (735, 734, 749, 750), (762, 761, 776, 777), (755, 754, 769, 770), (763, 762, 777, 778), (756, 755, 770, 771), (749, 568, 764), (372, 763, 778), (757, 756, 771, 772), (750, 749, 764, 765), (758, 757, 772, 773), (751, 750, 765, 766), (759, 758, 773, 774), (752, 751, 766, 767), (760, 759, 774, 775), (753, 752, 767, 768), (761, 760, 775, 776), (754, 753, 768, 769), (779, 780, 796, 795), (785, 790, 805, 803), (779, 783, 784, 780), (780, 784, 785, 781), (781, 785, 786, 782), (783, 779, 782, 786), (789, 790, 794, 793), (783, 786, 789, 787), (785, 784, 788, 790), (783, 787, 801, 799), (791, 793, 794, 792), (787, 789, 793, 791), (790, 788, 792, 794), (788, 787, 791, 792), (795, 796, 798, 797), (781, 782, 797, 798), (780, 781, 798, 796), (782, 779, 795, 797), (800, 799, 801, 802), (787, 788, 802, 801), (784, 783, 799, 800), (788, 784, 800, 802), (804, 803, 805, 806), (789, 786, 804, 806), (790, 789, 806, 805), (786, 785, 803, 804)])
me_cube.polygons.foreach_set('material_index', [1, 1, 1, 1, 1, 1, 1, 1, 1, 1, 1, 1, 1, 1, 1, 1, 1, 1, 1, 1, 1, 1, 1, 1, 1, 1, 1, 1, 1, 1, 1, 1, 1, 1, 1, 1, 1, 1, 1, 1, 0, 0, 0, 0, 0, 0, 0, 0, 0, 0, 0, 0, 0, 0, 0, 0, 0, 0, 0, 0, 1, 1, 1, 0, 0, 0, 0, 1, 1, 1, 1, 1, 1, 1, 1, 1, 1, 1, 1, 1, 1, 1, 1, 1, 1, 1, 1, 1, 1, 1, 1, 1, 1, 1, 1, 1, 1, 1, 1, 1, 1, 1, 1, 1, 0, 0, 0, 0, 0, 0, 0, 0, 0, 0, 1, 1, 1, 0, 0, 0, 0, 1, 1, 1, 1, 1, 0, 0, 0, 0, 0, 0, 0, 0, 0, 0, 1, 1, 1, 1, 1, 1, 1, 1, 1, 1, 1, 1, 1, 1, 1, 1, 1, 1, 1, 1, 1, 1, 1, 1, 1, 1, 1, 1, 1, 1, 1, 1, 1, 1, 0, 1, 1, 1, 1, 1, 1, 1, 1, 1, 1, 1, 1, 1, 1, 1, 1, 1, 1, 1, 1, 1, 1, 1, 1, 1, 1, 1, 1, 1, 1, 1, 1, 0, 0, 0, 0, 0, 0, 0, 0, 0, 0, 0, 0, 0, 0, 0, 0, 0, 0, 0, 0, 0, 0, 0, 0, 0, 0, 0, 0, 0, 0, 0, 1, 1, 1, 1, 1, 1, 1, 1, 1, 1, 1, 1, 1, 1, 1, 1, 1, 1, 1, 1, 1, 1, 1, 1, 1, 1, 1, 1, 1, 1, 1, 1, 1, 0, 0, 0, 0, 0, 0, 0, 0, 0, 0, 0, 0, 0, 0, 0, 0, 0, 0, 0, 0, 0, 0, 0, 0, 0, 0, 0, 0, 0, 0, 0, 0, 0, 0, 0, 0, 0, 0, 0, 0, 0, 0, 0, 0, 0, 0, 0, 0, 0, 0, 0, 0, 0, 0, 0, 0, 0, 0, 0, 0, 0, 0, 0, 0, 0, 0, 0, 0, 0, 0, 0, 0, 0, 0, 0, 0, 0, 0, 0, 0, 0, 0, 0, 0, 0, 0, 0, 0, 0, 0, 0, 0, 0, 0, 0, 0, 0, 0, 0, 0, 0, 0, 0, 0, 0, 0, 0, 0, 0, 0, 0, 0, 0, 0, 0, 0, 0, 0, 0, 0, 0, 0, 0, 0, 0, 0, 0, 0, 0, 0, 0, 0, 0, 0, 0, 0, 0, 0, 0, 0, 0, 0, 0, 0, 0, 0, 0, 0, 0, 0, 0, 0, 0, 0, 0, 0, 0, 0, 0, 0, 0, 0, 0, 0, 0, 0, 0, 0, 0, 0, 0, 0, 0, 0, 0, 0, 0, 0, 0, 0, 0, 0, 0, 0, 0, 0, 0, 0, 0, 0, 0, 0, 0, 0, 0, 0, 0, 0, 0, 0, 0, 0, 0, 0, 0, 0, 0, 0, 0, 0, 0, 0, 0, 0, 0, 0, 0, 0, 0, 0, 0, 0, 0, 0, 0, 0, 0, 0, 0, 0, 0, 0, 0, 0, 0, 0, 0, 0, 0, 0, 0, 0, 0, 0, 0, 0, 0, 0, 0, 0, 0, 0, 0, 0, 0, 0, 0, 0, 0, 0, 0, 0, 0, 0, 0, 0, 0, 0, 0, 0, 0, 0, 0, 0, 0, 0, 0, 0, 0, 0, 0, 0, 0, 0, 0, 0, 0, 0, 0, 0, 0, 0, 0, 0, 0, 0, 0, 0, 0, 0, 0, 0, 0, 0, 0, 0, 0, 0, 0, 0, 0, 0, 0, 0, 0, 0, 0, 0, 0, 0, 0, 0, 0, 0, 0, 0, 0, 0, 0, 0, 0, 0, 0, 0, 0, 0, 0, 0, 0, 0, 0, 0, 0, 0, 0, 0, 0, 0, 0, 0, 0, 0, 0, 0, 0, 0, 0, 0, 0, 0, 0, 0, 0, 0, 0, 0, 0, 0, 0, 0, 0, 0, 0, 0, 0, 0, 0, 0, 0, 0, 0, 0, 0, 0, 0, 0, 0, 0, 0, 0, 0, 0, 0, 0, 0, 0, 0, 0, 0, 0, 0, 0, 0, 0, 0, 0, 0, 0, 0, 0, 0, 0, 0, 0, 0, 0, 0, 0, 0, 0, 0, 0, 0, 0, 0, 0, 0, 0, 0, 0, 0, 0, 0, 0, 0, 0, 0, 0, 0, 0, 0, 0, 0, 0, 0, 0, 0, 0, 0, 0, 0, 0, 0, 0, 0, 0, 0, 0, 0, 0, 0, 0, 0, 0, 0, 0, 0, 0, 0, 0, 0, 0, 0, 0, 0, 0, 0, 0, 0, 0, 0, 0, 0, 0, 0, 0, 0, 0, 0, 0, 0, 0, 0, 0, 0, 0, 0, 0, 0, 0, 0, 0, 0, 0, 0, 0, 0, 0, 0, 0, 0, 0, 0, 0, 1, 1, 1, 1, 0, 0, 0, 0, 0, 0, 0, 0, 0, 0, 0, 0, 1, 0, 0, 0, 1, 0, 0, 0])
me_cube.materials.append(mat_basecolor)
me_cube.materials.append(mat_blueish)
me_cube.materials.append(mat_basecolor_001)
me_cube.materials.append(mat_metalic)
me_cube.use_remesh_preserve_volume = False
me_cube.use_remesh_preserve_attributes = False
me_cube.use_mirror_vertex_groups = False
me_cube.update()
arm_armature = bpy.data.armatures.new('Armature')  # bones are not reproduced

# ---- objects
ob_armature = bpy.data.objects.new('Armature', arm_armature)
ob_cube = bpy.data.objects.new('Cube', me_cube)
ob_lamp = bpy.data.objects.new('Lamp', light_lamp)
ob_camera = bpy.data.objects.new('Camera', cam_camera)

# ---- transforms, parenting, visibility, modifiers, constraints
ob_armature.location = (0.0, 0.0, 1.2)
ob_armature.lineart.crease_threshold = 0.0
ob_cube.parent = ob_armature
ob_cube.matrix_parent_inverse = Matrix(((1.0, 0.0, 0.0, -0.0), (0.0, 1.0, 0.0, -0.0), (0.0, 0.0, 1.0, -1.2), (0.0, 0.0, 0.0, 1.0)))
ob_cube.location = (0.0, 0.0, 1.3)
ob_cube.scale = (0.7552, 0.576, 0.9)
ob_cube.lock_rotations_4d = False
ob_cube.empty_display_type = 'ARROWS'
ob_cube.lineart.crease_threshold = 0.0
_vg = ob_cube.vertex_groups.new(name='RootBone')
for _i, _w in zip([779, 780, 781, 782, 783, 784, 785, 786, 787, 788, 789, 790, 795, 796, 797, 798, 799, 800, 801, 802, 803, 804, 805, 806], [0.08026, 0.06561, 0.08024, 0.06555, 0.4103, 0.4084, 0.4102, 0.408, 0.006535, 0.004236, 0.003578, 0.005776, 0.0619, 0.05472, 0.05467, 0.06189, 0.1909, 0.1868, 0.03427, 0.04613, 0.189, 0.1848, 0.03244, 0.0446]): _vg.add([_i], _w, 'REPLACE')
_vg = ob_cube.vertex_groups.new(name='Spine1')
for _i, _w in zip([121, 779, 780, 781, 782, 783, 784, 785, 786, 787, 788, 789, 790, 791, 792, 793, 794, 795, 796, 797, 798, 799, 800, 801, 802, 803, 804, 805, 806], [0.0, 0.09265, 0.07527, 0.09275, 0.07532, 1.0, 1.0, 1.0, 1.0, 0.09392, 0.09649, 0.09654, 0.09365, 0.07848, 0.07849, 0.07852, 0.07828, 0.07142, 0.06282, 0.06286, 0.0715, 1.0, 1.0, 1.0, 1.0, 1.0, 1.0, 1.0, 1.0]): _vg.add([_i], _w, 'REPLACE')
_vg = ob_cube.vertex_groups.new(name='RightSholder')
for _i, _w in zip([46, 134, 787, 788, 789, 790, 791, 792, 793, 794, 799, 800, 801, 802], [0.0, 0.0, 0.0, 0.0, 0.0, 0.0, 0.0, 0.0, 0.0, 0.0, 0.0, 0.0, 0.0, 0.0]): _vg.add([_i], _w, 'REPLACE')
_vg = ob_cube.vertex_groups.new(name='RightArm')
for _i, _w in zip([790], [0.0]): _vg.add([_i], _w, 'REPLACE')
_vg = ob_cube.vertex_groups.new(name='RightHand')
for _i, _w in zip([46, 47, 120, 121, 122, 123, 124, 125, 126, 127, 128, 129, 130, 131, 132, 133, 134, 135, 789, 790, 793, 794], [0.0, 0.0, 1.0, 1.0, 1.0, 1.0, 1.0, 1.0, 1.0, 1.0, 1.0, 1.0, 1.0, 1.0, 1.0, 1.0, 1.0, 1.0, 0.0, 0.0, 0.0, 0.0]): _vg.add([_i], _w, 'REPLACE')
_vg = ob_cube.vertex_groups.new(name='LeftSholder')
for _i, _w in zip([47, 125, 132, 134, 135, 787, 788, 789, 790, 791, 792, 793, 794, 801, 802, 803, 804, 805, 806], [0.0, 0.0, 0.0, 0.0, 0.0, 0.0, 0.0, 0.0, 0.0, 0.0, 0.0, 0.0, 0.0, 0.0002856, 0.0, 0.0573, 0.06341, 0.0, 0.0]): _vg.add([_i], _w, 'REPLACE')
_vg = ob_cube.vertex_groups.new(name='LeftArm')
_vg = ob_cube.vertex_groups.new(name='LeftHand')
_vg.add([32, 33, 34, 35, 36, 37, 38, 39, 40, 41, 42, 43, 44, 45, 46, 47], 1.0, 'REPLACE')
_vg = ob_cube.vertex_groups.new(name='Spine2')
for _i, _w in zip([0, 1, 2, 3, 4, 5, 6, 7, 8, 9, 10, 11, 12, 13, 14, 15, 16, 17, 18, 19, 20, 21, 22, 23, 24, 25, 26, 27, 28, 29, 30, 31, 68, 69, 70, 71, 72, 73, 74, 75, 76, 77, 78, 79, 80, 81, 82, 83, 84, 85, 86, 87, 88, 89, 90, 91, 92, 93, 94, 95, 96, 97, 98, 99, 264, 265, 266, 267, 278, 279, 283, 288, 289, 295, 296, 306, 321, 336, 350, 351, 365, 485, 486, 500, 501, 516, 531, 546, 560, 561, 562, 576, 577, 592, 743, 758, 773, 784, 786, 787, 788, 789, 790, 791, 792, 793, 794, 799, 800, 801, 802, 803, 804, 805, 806], [0.04012, 0.04039, 0.04082, 0.04061, 0.04051, 0.0, 0.0, 0.0, 0.0, 0.0, 0.0, 0.0, 0.0, 0.0, 0.0, 0.0, 0.0, 0.0, 0.0, 0.0, 0.0, 0.0, 0.0, 0.0, 0.0, 0.0, 0.0, 0.0, 0.0, 0.0, 0.0, 0.0, 0.09998, 0.1001, 0.1003, 0.1002, 0.1002, 0.0, 0.0, 0.0, 0.0, 0.09548, 0.1002, 0.0, 0.0, 0.0, 0.0, 0.1002, 0.0, 0.0, 0.0, 0.0, 0.09458, 0.1002, 0.0, 0.0, 0.0, 0.0, 0.09683, 0.0, 0.1001, 0.1001, 0.1002, 0.1002, 0.0, 0.0, 0.0, 0.0, 0.0, 0.0, 0.0, 0.0, 0.0, 0.0, 0.0, 0.0, 0.0, 0.0, 0.0, 0.0, 0.0, 0.0, 0.0, 0.0, 0.0, 0.0, 0.0, 0.0, 0.0, 0.0, 0.0, 0.0, 0.0, 0.0, 0.0, 0.0, 0.0, 0.003619, 0.003639, 0.5918, 0.5726, 0.5736, 0.594, 0.4916, 0.4688, 0.4696, 0.4933, 0.2045, 0.1875, 0.5895, 0.5916, 0.2039, 0.1868, 0.5927, 0.5948]): _vg.add([_i], _w, 'REPLACE')
_vg = ob_cube.vertex_groups.new(name='Neck')
for _i, _w in zip([0, 1, 2, 3, 4, 5, 6, 7, 8, 9, 10, 11, 12, 13, 14, 15, 16, 17, 18, 19, 20, 21, 22, 23, 24, 25, 26, 27, 28, 29, 30, 31, 68, 69, 70, 71, 72, 73, 74, 75, 76, 77, 78, 79, 80, 81, 82, 83, 84, 85, 86, 87, 88, 89, 90, 91, 92, 93, 94, 95, 96, 97, 98, 99, 272, 279, 280, 283, 284, 457, 472, 486, 487, 500, 501, 502, 516, 531, 546, 547, 560, 561, 576, 577, 578], [0.0, 0.0, 0.0, 0.0, 0.0, 0.0, 0.0, 0.0, 0.0, 0.0, 0.0, 0.0, 0.0, 0.0, 0.0, 0.0, 0.0, 0.0, 0.0, 0.0, 0.0, 0.0, 0.0, 0.0, 0.0, 0.0, 0.0, 0.0, 0.0, 0.0, 0.0, 0.0, 0.0, 0.0, 0.0, 0.0, 0.0, 0.0, 0.0, 0.0, 0.0, 0.0, 0.0, 0.0, 0.0, 0.0, 0.0, 0.0, 0.0, 0.0, 0.0, 0.0, 0.0, 0.0, 0.0, 0.0, 0.0, 0.0, 0.0, 0.0, 0.0, 0.0, 0.0, 0.0, 0.0, 0.0, 0.0, 0.0, 0.0, 0.0, 0.0, 0.0, 0.0, 0.0, 0.0, 0.0, 0.0, 0.0, 0.0, 0.0, 0.0, 0.0, 0.0, 0.0, 0.0]): _vg.add([_i], _w, 'REPLACE')
_vg = ob_cube.vertex_groups.new(name='Face')
for _i, _w in zip([0, 1, 2, 3, 4, 5, 6, 7, 8, 9, 10, 11, 12, 13, 14, 15, 16, 17, 18, 19, 20, 21, 22, 23, 24, 25, 26, 27, 28, 29, 30, 31, 68, 69, 70, 71, 72, 73, 74, 75, 76, 77, 78, 79, 80, 81, 82, 83, 84, 85, 86, 87, 88, 89, 90, 91, 92, 93, 94, 95, 96, 97, 98, 99, 269, 270, 278, 279, 283, 289, 290, 291, 298, 299, 300, 301, 302, 303, 304, 305, 306, 307, 308, 309, 310, 311, 313, 314, 315, 316, 317, 318, 319, 320, 321, 322, 323, 324, 325, 326, 328, 329, 330, 331, 332, 333, 334, 335, 336, 337, 338, 339, 340, 341, 343, 344, 345, 346, 347, 348, 349, 350, 351, 352, 353, 354, 355, 356, 358, 359, 360, 361, 362, 363, 364, 365, 366, 367, 368, 369, 370, 371, 372, 374, 375, 376, 377, 378, 379, 380, 381, 382, 383, 384, 385, 386, 387, 389, 390, 391, 392, 393, 394, 395, 396, 397, 398, 399, 400, 401, 402, 404, 405, 406, 407, 408, 409, 410, 411, 412, 413, 414, 415, 416, 417, 419, 420, 421, 422, 423, 424, 425, 426, 427, 428, 429, 430, 431, 432, 434, 435, 436, 437, 438, 439, 440, 441, 442, 443, 444, 445, 446, 447, 449, 450, 451, 452, 453, 454, 455, 456, 457, 458, 459, 460, 461, 462, 464, 465, 466, 467, 468, 469, 470, 471, 472, 473, 474, 475, 476, 477, 479, 480, 481, 482, 483, 484, 485, 486, 487, 488, 489, 490, 491, 492, 494, 495, 496, 497, 498, 499, 500, 501, 502, 503, 504, 505, 506, 507, 509, 510, 511, 512, 513, 514, 515, 516, 517, 518, 519, 520, 521, 522, 524, 525, 526, 527, 528, 529, 530, 531, 532, 533, 534, 535, 536, 537, 539, 540, 541, 542, 543, 544, 545, 546, 547, 548, 549, 550, 551, 552, 554, 555, 556, 557, 558, 559, 560, 561, 562, 563, 564, 565, 566, 567, 570, 571, 572, 573, 574, 575, 576, 577, 578, 579, 580, 581, 582, 583, 585, 586, 587, 588, 589, 590, 591, 592, 593, 594, 595, 596, 597, 598, 600, 601, 602, 603, 604, 605, 606, 607, 608, 609, 610, 611, 612, 613, 615, 616, 617, 618, 619, 620, 621, 622, 623, 624, 625, 626, 627, 628, 630, 631, 632, 633, 634, 635, 636, 637, 638, 639, 640, 641, 642, 643, 645, 646, 647, 648, 649, 650, 651, 652, 653, 654, 655, 656, 657, 658, 660, 661, 662, 663, 664, 665, 666, 667, 668, 669, 670, 671, 672, 673, 675, 676, 677, 678, 679, 680, 681, 682, 683, 684, 685, 686, 687, 688, 690, 691, 692, 693, 694, 695, 696, 697, 698, 699, 700, 701, 702, 703, 705, 706, 707, 708, 709, 710, 711, 712, 713, 714, 715, 716, 717, 718, 720, 721, 722, 723, 724, 725, 726, 727, 728, 729, 730, 731, 732, 733, 735, 736, 737, 738, 739, 740, 741, 742, 743, 744, 745, 746, 747, 748, 750, 751, 752, 753, 754, 755, 756, 757, 758, 759, 760, 761, 762, 763, 765, 766, 767, 768, 769, 770, 771, 772, 773, 774, 775, 776, 777, 778], [1.0, 1.0, 1.0, 1.0, 1.0, 1.0, 1.0, 1.0, 1.0, 1.0, 1.0, 1.0, 1.0, 1.0, 1.0, 1.0, 1.0, 1.0, 1.0, 1.0, 1.0, 1.0, 1.0, 1.0, 1.0, 1.0, 1.0, 1.0, 1.0, 1.0, 1.0, 1.0, 1.0, 1.0, 1.0, 1.0, 1.0, 1.0, 1.0, 1.0, 1.0, 1.0, 1.0, 1.0, 1.0, 1.0, 1.0, 1.0, 1.0, 1.0, 1.0, 1.0, 1.0, 1.0, 1.0, 1.0, 1.0, 1.0, 1.0, 1.0, 1.0, 1.0, 1.0, 1.0, 0.0, 0.0, 0.008543, 0.0, 0.09424, 0.04496, 0.1124, 0.01398, 0.02227, 0.06428, 0.1025, 0.1558, 0.2312, 0.3397, 0.4988, 0.6578, 1.0, 1.0, 1.0, 1.0, 0.963, 0.9842, 0.02541, 0.06629, 0.1044, 0.1576, 0.2327, 0.3405, 0.4984, 0.6561, 0.9933, 1.0, 1.0, 1.0, 1.0, 0.9831, 0.02886, 0.06875, 0.1065, 0.1593, 0.234, 0.3411, 0.4976, 0.6539, 1.0, 1.0, 1.0, 1.0, 1.0, 0.9821, 0.03249, 0.07203, 0.1087, 0.1608, 0.2349, 0.3411, 0.4962, 0.651, 1.0, 1.0, 1.0, 1.0, 1.0, 0.9809, 0.03595, 0.07697, 0.1107, 0.1619, 0.2352, 0.3404, 0.4937, 0.6469, 1.0, 1.0, 1.0, 1.0, 1.0, 0.9798, 0.9966, 0.03827, 0.07894, 0.1118, 0.1623, 0.2347, 0.3385, 0.4896, 0.9175, 1.0, 1.0, 1.0, 1.0, 1.0, 0.9787, 0.03918, 0.07845, 0.1118, 0.162, 0.2333, 0.3351, 0.4828, 0.9814, 1.0, 1.0, 1.0, 1.0, 1.0, 0.9777, 0.03885, 0.07508, 0.1109, 0.161, 0.2312, 0.3305, 0.4727, 1.0, 1.0, 1.0, 1.0, 1.0, 1.0, 0.9769, 0.03815, 0.07327, 0.1098, 0.1598, 0.2291, 0.3265, 0.5396, 1.0, 1.0, 1.0, 1.0, 1.0, 1.0, 0.9761, 0.03733, 0.07213, 0.1088, 0.1586, 0.2273, 0.3236, 0.6268, 1.0, 1.0, 1.0, 1.0, 0.9186, 1.0, 0.9755, 0.0364, 0.07126, 0.1079, 0.1575, 0.2258, 0.3215, 0.6733, 0.9683, 1.0, 1.0, 1.0, 1.0, 0.9568, 0.9752, 0.03535, 0.07046, 0.107, 0.1565, 0.2245, 0.3199, 1.0, 1.0, 1.0, 1.0, 1.0, 1.0, 0.9475, 0.975, 0.03414, 0.06964, 0.1061, 0.1554, 0.2234, 0.3187, 1.0, 1.0, 1.0, 1.0, 1.0, 0.9613, 0.9474, 0.975, 0.03273, 0.06875, 0.1051, 0.1543, 0.2223, 0.3177, 1.0, 1.0, 1.0, 1.0, 0.9518, 0.9128, 1.0, 0.9752, 0.03112, 0.06777, 0.104, 0.1532, 0.2211, 0.3167, 1.0, 1.0, 1.0, 1.0, 1.0, 1.0, 1.0, 0.9757, 0.02932, 0.06669, 0.1028, 0.1519, 0.2199, 0.3158, 1.0, 1.0, 1.0, 1.0, 1.0, 1.0, 1.0, 0.9763, 0.02735, 0.06552, 0.1015, 0.1506, 0.2187, 0.315, 1.0, 1.0, 1.0, 1.0, 1.0, 1.0, 1.0, 0.9771, 0.02526, 0.06431, 0.1002, 0.1493, 0.2176, 0.3143, 1.0, 1.0, 1.0, 1.0, 1.0, 1.0, 1.0, 0.9781, 0.02311, 0.06307, 0.09888, 0.148, 0.2165, 0.3137, 1.0, 1.0, 1.0, 1.0, 1.0, 1.0, 0.9532, 0.9792, 0.02096, 0.06187, 0.09764, 0.1468, 0.2156, 0.3134, 1.0, 1.0, 1.0, 1.0, 1.0, 1.0, 0.9549, 0.9803, 0.01889, 0.06074, 0.09654, 0.1459, 0.2151, 0.3137, 1.0, 1.0, 1.0, 1.0, 1.0, 1.0, 0.9568, 0.9815, 0.01698, 0.05976, 0.09566, 0.1453, 0.2151, 0.3147, 1.0, 1.0, 1.0, 1.0, 0.9158, 1.0, 0.9586, 0.9827, 0.01531, 0.05895, 0.09504, 0.1452, 0.2158, 0.3169, 0.4645, 1.0, 1.0, 1.0, 1.0, 1.0, 0.9604, 0.9838, 0.01396, 0.05835, 0.09472, 0.1455, 0.2173, 0.3205, 0.4718, 1.0, 1.0, 1.0, 1.0, 1.0, 0.9621, 0.9848, 0.01298, 0.05799, 0.09469, 0.1461, 0.2192, 0.3252, 0.4825, 1.0, 1.0, 1.0, 1.0, 1.0, 0.9636, 0.9857, 0.01244, 0.05787, 0.0949, 0.1469, 0.2212, 0.3291, 0.4895, 0.9047, 1.0, 1.0, 1.0, 1.0, 0.9648, 0.9863, 0.01237, 0.05801, 0.09532, 0.1478, 0.2228, 0.3318, 0.4937, 0.8047, 1.0, 1.0, 1.0, 1.0, 0.9656, 0.9868, 0.0128, 0.0584, 0.09596, 0.1488, 0.2242, 0.3337, 0.4961, 0.6582, 1.0, 1.0, 1.0, 1.0, 1.0, 0.9869, 0.01375, 0.05906, 0.09682, 0.1499, 0.2255, 0.3352, 0.4975, 1.0, 1.0, 1.0, 1.0, 1.0, 1.0, 0.9868, 0.01519, 0.05998, 0.09791, 0.1511, 0.2269, 0.3364, 0.4983, 0.6785, 1.0, 1.0, 1.0, 1.0, 1.0, 0.9864, 0.01712, 0.06115, 0.09924, 0.1525, 0.2282, 0.3376, 0.4987, 0.6598, 1.0, 1.0, 1.0, 1.0, 0.9656, 0.9859, 0.01949, 0.06259, 0.1008, 0.1541, 0.2297, 0.3386, 0.4989, 0.659, 1.0, 1.0, 1.0, 1.0, 0.9642, 0.9851]): _vg.add([_i], _w, 'REPLACE')
_vg = ob_cube.vertex_groups.new(name='Head')
for _i, _w in zip([5, 6, 7, 8, 9, 10, 11, 12, 16, 18, 19, 20, 21, 23, 24, 25, 26, 68, 69, 70, 71, 72, 73, 74, 78, 80, 81, 83, 86, 87, 88, 89, 95, 96, 97, 98, 136, 137, 138, 139, 140, 141, 142, 143, 144, 145, 146, 147, 148, 149, 150, 151, 152, 153, 154, 155, 156, 157, 158, 159, 160, 161, 162, 163, 164, 165, 166, 167, 168, 169, 170, 171, 172, 173, 174, 175, 176, 177, 178, 179, 180, 181, 182, 183, 184, 185, 186, 187, 188, 189, 190, 191, 192, 193, 194, 195, 196, 197, 198, 199, 200, 201, 202, 203, 204, 205, 206, 207, 208, 209, 210, 211, 212, 213, 214, 215, 216, 217, 218, 219, 220, 221, 222, 223, 224, 225, 226, 227, 228, 229, 230, 231, 232, 233, 234, 235, 236, 237, 238, 239, 240, 241, 242, 243, 244, 245, 246, 247, 248, 249, 250, 251, 252, 253, 254, 255, 256, 257, 258, 259, 260, 261, 262, 263, 264, 265, 266, 267, 268, 269, 270, 271, 272, 273, 274, 275, 276, 277, 278, 279, 280, 281, 282, 283, 284, 285, 286, 287, 288, 289, 290, 291, 292, 293, 294, 295, 296, 297, 298, 299, 300, 301, 302, 303, 304, 305, 306, 307, 308, 309, 310, 312, 313, 314, 315, 316, 317, 318, 319, 320, 321, 322, 323, 324, 325, 327, 328, 329, 330, 331, 332, 333, 334, 335, 336, 337, 338, 339, 340, 342, 343, 344, 345, 346, 347, 348, 349, 350, 351, 352, 353, 354, 355, 357, 358, 359, 360, 361, 362, 363, 364, 365, 366, 367, 368, 369, 370, 373, 374, 375, 376, 377, 378, 379, 380, 381, 382, 383, 384, 385, 386, 388, 389, 390, 391, 392, 393, 394, 395, 396, 397, 398, 399, 400, 401, 403, 404, 405, 406, 407, 408, 409, 410, 411, 412, 413, 414, 415, 416, 418, 419, 420, 421, 422, 423, 424, 425, 426, 427, 428, 429, 430, 431, 433, 434, 435, 436, 437, 438, 439, 440, 441, 442, 443, 444, 445, 446, 448, 449, 450, 451, 452, 453, 454, 455, 456, 457, 458, 459, 460, 461, 463, 464, 465, 466, 467, 468, 469, 470, 471, 472, 473, 474, 475, 476, 477, 478, 479, 480, 481, 482, 483, 484, 485, 486, 487, 488, 489, 490, 491, 493, 494, 495, 496, 497, 498, 499, 500, 501, 502, 503, 504, 505, 506, 508, 509, 510, 511, 512, 513, 514, 515, 516, 517, 518, 519, 520, 521, 523, 524, 525, 526, 527, 528, 529, 530, 531, 532, 533, 534, 535, 536, 538, 539, 540, 541, 542, 543, 544, 545, 546, 547, 548, 549, 550, 551, 553, 554, 555, 556, 557, 558, 559, 560, 561, 562, 563, 564, 565, 566, 568, 569, 570, 571, 572, 573, 574, 575, 576, 577, 578, 579, 580, 581, 582, 584, 585, 586, 587, 588, 589, 590, 591, 592, 593, 594, 595, 596, 597, 599, 600, 601, 602, 603, 604, 605, 606, 607, 608, 609, 610, 611, 612, 614, 615, 616, 617, 618, 619, 620, 621, 622, 623, 624, 625, 626, 627, 629, 630, 631, 632, 633, 634, 635, 636, 637, 638, 639, 640, 641, 642, 644, 645, 646, 647, 648, 649, 650, 651, 652, 653, 654, 655, 656, 657, 659, 660, 661, 662, 663, 664, 665, 666, 667, 668, 669, 670, 671, 672, 674, 675, 676, 677, 678, 679, 680, 681, 682, 683, 684, 685, 686, 687, 689, 690, 691, 692, 693, 694, 695, 696, 697, 698, 699, 700, 701, 702, 704, 705, 706, 707, 708, 709, 710, 711, 712, 713, 714, 715, 716, 717, 719, 720, 721, 722, 723, 724, 725, 726, 727, 728, 729, 730, 731, 732, 734, 735, 736, 737, 738, 739, 740, 741, 742, 743, 744, 745, 746, 747, 749, 750, 751, 752, 753, 754, 755, 756, 757, 758, 759, 760, 761, 762, 764, 765, 766, 767, 768, 769, 770, 771, 772, 773, 774, 775, 776, 777], [0.0, 0.0, 0.0, 0.0, 0.0, 0.0, 0.0, 0.0, 0.0, 0.0, 0.0, 0.0, 0.0, 0.0, 0.0, 0.0, 0.0, 0.0, 0.0, 0.0, 0.0, 0.0, 0.0, 0.0, 0.0, 0.0, 0.0, 0.0, 0.0, 0.0, 0.0, 0.0, 0.0, 0.0, 0.0, 0.0, 0.9846, 0.9847, 0.9847, 0.9847, 0.9848, 0.9847, 0.9849, 0.9847, 0.985, 0.9847, 0.985, 0.9847, 0.985, 0.9847, 0.985, 0.9846, 0.985, 0.9846, 0.9849, 0.9846, 0.9848, 0.9846, 0.9847, 0.9846, 0.9846, 0.9846, 0.9845, 0.9846, 0.9843, 0.9845, 0.9842, 0.9845, 0.984, 0.9845, 0.9838, 0.9845, 0.9835, 0.9845, 0.9833, 0.9845, 0.9831, 0.9845, 0.9829, 0.9845, 0.9828, 0.9845, 0.9829, 0.9845, 0.9829, 0.9845, 0.9832, 0.9845, 0.9834, 0.9846, 0.9837, 0.9846, 0.9839, 0.9846, 0.9841, 0.9847, 0.9843, 0.9847, 0.9845, 0.9847, 0.9846, 0.9846, 0.9846, 0.9846, 0.9846, 0.9846, 0.9846, 0.9846, 0.9846, 0.9846, 0.9846, 0.9846, 0.9846, 0.9846, 0.9846, 0.9846, 0.9846, 0.9846, 0.9846, 0.9846, 0.9846, 0.9846, 0.9846, 0.9846, 0.9846, 0.9846, 0.9846, 0.9846, 0.9846, 0.9846, 0.9846, 0.9846, 0.9846, 0.9846, 0.9846, 0.9846, 0.9846, 0.9846, 0.9846, 0.9846, 0.9846, 0.9846, 0.9846, 0.9846, 0.9846, 0.9846, 0.9846, 0.9846, 0.9846, 0.9846, 0.9846, 0.9846, 0.9846, 0.9846, 0.9846, 0.9846, 0.9846, 0.9846, 0.9846, 0.9846, 0.9846, 0.9846, 0.9846, 0.9846, 1.0, 1.0, 1.0, 1.0, 1.0, 1.0, 1.0, 1.0, 1.0, 1.0, 1.0, 1.0, 1.0, 1.0, 0.9904, 1.0, 1.0, 1.0, 1.0, 1.0, 1.0, 1.0, 1.0, 1.0, 1.0, 1.0, 1.0, 1.0, 1.0, 1.0, 1.0, 1.0, 1.0, 0.9848, 0.9639, 0.9357, 0.8975, 0.8442, 0.7688, 0.6603, 0.5012, 0.3422, 0.2337, 0.1581, 0.1043, 0.06548, 0.02398, 0.9838, 0.9623, 0.9337, 0.8956, 0.8424, 0.7673, 0.6595, 0.5016, 0.3439, 0.2359, 0.1603, 0.1064, 0.06727, 0.02684, 0.9828, 0.9606, 0.9312, 0.8935, 0.8407, 0.766, 0.6589, 0.5024, 0.3461, 0.2386, 0.163, 0.1088, 0.06932, 0.03003, 0.9818, 0.9588, 0.928, 0.8913, 0.8392, 0.7651, 0.6589, 0.5038, 0.349, 0.242, 0.1663, 0.1117, 0.07162, 0.03346, 0.9809, 0.957, 0.923, 0.8893, 0.8381, 0.7648, 0.6596, 0.5063, 0.3531, 0.2464, 0.1703, 0.115, 0.07412, 0.03704, 0.9802, 0.9559, 0.9211, 0.8882, 0.8377, 0.7653, 0.6615, 0.5104, 0.3596, 0.2525, 0.1752, 0.1186, 0.07677, 0.04063, 0.9796, 0.9554, 0.9215, 0.8882, 0.838, 0.7667, 0.6649, 0.5172, 0.3711, 0.2612, 0.1812, 0.1227, 0.07947, 0.04413, 0.9792, 0.9556, 0.9249, 0.8891, 0.839, 0.7688, 0.6695, 0.5273, 0.3958, 0.273, 0.1878, 0.1268, 0.08206, 0.04736, 0.979, 0.9559, 0.9267, 0.8902, 0.8402, 0.7709, 0.6735, 0.5344, 0.4076, 0.2815, 0.1934, 0.1304, 0.08438, 0.05009, 0.9789, 0.9563, 0.9279, 0.8912, 0.8414, 0.7727, 0.6764, 0.5389, 0.4141, 0.2871, 0.1976, 0.1333, 0.08626, 0.05122, 0.979, 0.9568, 0.9287, 0.8921, 0.8425, 0.7742, 0.6785, 0.5418, 0.4178, 0.2906, 0.2004, 0.1353, 0.08763, 0.05204, 0.9792, 0.9573, 0.9295, 0.893, 0.8435, 0.7755, 0.6801, 0.5436, 0.4201, 0.2927, 0.2021, 0.1366, 0.08847, 0.05251, 5.164e-05, 0.9795, 0.9579, 0.9304, 0.8939, 0.8446, 0.7766, 0.6813, 0.5448, 0.4128, 0.2937, 0.2029, 0.1372, 0.08879, 0.05262, 0.9799, 0.9586, 0.9312, 0.8949, 0.8457, 0.7777, 0.6823, 0.5455, 0.4219, 0.294, 0.203, 0.1371, 0.08862, 0.05238, 0.9805, 0.9594, 0.9322, 0.896, 0.8468, 0.7789, 0.6833, 0.5459, 0.422, 0.2936, 0.2024, 0.1365, 0.08799, 0.05181, 0.9811, 0.9603, 0.9333, 0.8972, 0.8481, 0.7801, 0.6842, 0.5461, 0.4217, 0.2928, 0.2013, 0.1353, 0.08695, 0.05093, 0.9818, 0.9613, 0.9345, 0.8985, 0.8494, 0.7813, 0.685, 0.5461, 0.4211, 0.2915, 0.1998, 0.1338, 0.08555, 0.04954, 0.9826, 0.9624, 0.9357, 0.8998, 0.8507, 0.7824, 0.6857, 0.5459, 0.4201, 0.2897, 0.1978, 0.1318, 0.08382, 0.04675, 0.997, 0.9834, 0.9634, 0.9369, 0.9011, 0.852, 0.7835, 0.6863, 0.5453, 0.4186, 0.2875, 0.1953, 0.1295, 0.08181, 0.04357, 0.9842, 0.9645, 0.9381, 0.9024, 0.8532, 0.7844, 0.6866, 0.5444, 0.4166, 0.2847, 0.1924, 0.1268, 0.07955, 0.0401, 0.9851, 0.9656, 0.9393, 0.9035, 0.8541, 0.7849, 0.6863, 0.5427, 0.4137, 0.2811, 0.1889, 0.1238, 0.07709, 0.03645, 0.9858, 0.9665, 0.9402, 0.9043, 0.8547, 0.7849, 0.6853, 0.54, 0.4093, 0.2764, 0.1847, 0.1203, 0.07449, 0.03275, 0.9866, 0.9673, 0.9411, 0.905, 0.8548, 0.7842, 0.6831, 0.5355, 0.4023, 0.2698, 0.1795, 0.1166, 0.07182, 0.02913, 0.9872, 0.968, 0.9416, 0.9053, 0.8545, 0.7827, 0.6795, 0.5282, 0.3895, 0.2605, 0.1734, 0.1125, 0.06919, 0.02577, 0.9877, 0.9685, 0.942, 0.9053, 0.8539, 0.7808, 0.6748, 0.5175, 0.3624, 0.2482, 0.1667, 0.1086, 0.06678, 0.02282, 0.988, 0.9688, 0.9421, 0.9051, 0.8531, 0.7788, 0.6709, 0.5105, 0.3507, 0.2397, 0.1613, 0.1053, 0.06476, 0.02045, 0.9882, 0.9688, 0.942, 0.9047, 0.8522, 0.7772, 0.6682, 0.5063, 0.3448, 0.2347, 0.1577, 0.1028, 0.06327, 0.01878, 0.9881, 0.9686, 0.9416, 0.904, 0.8512, 0.7758, 0.6663, 0.5039, 0.3418, 0.2319, 0.1555, 0.1013, 0.06237, 0.01787, 0.9878, 0.9681, 0.9409, 0.9032, 0.8501, 0.7745, 0.6648, 0.5025, 0.3404, 0.2306, 0.1545, 0.1007, 0.06203, 0.01774, 0.9873, 0.9674, 0.94, 0.9021, 0.8489, 0.7731, 0.6636, 0.5017, 0.34, 0.2304, 0.1544, 0.1008, 0.06224, 0.01835, 0.9866, 0.9664, 0.9388, 0.9008, 0.8475, 0.7718, 0.6624, 0.5013, 0.3402, 0.2309, 0.1551, 0.1014, 0.06292, 0.01965, 0.9858, 0.9653, 0.9374, 0.8992, 0.8459, 0.7703, 0.6614, 0.5011, 0.341, 0.2321, 0.1563, 0.1026, 0.06402, 0.02156]): _vg.add([_i], _w, 'REPLACE')
_vg = ob_cube.vertex_groups.new(name='RightThigh')
for _i, _w in zip([37, 44, 45, 47, 103, 116, 134, 135, 274, 275, 276, 277, 278, 279, 287, 288, 289, 398, 399, 411, 412, 413, 414, 426, 427, 428, 429, 441, 442, 443, 667, 668, 684, 685, 701, 717, 779, 780, 781, 782, 783, 784, 785, 786, 795, 796, 797, 798, 799, 800], [0.0, 0.0, 0.0, 0.0, 0.0, 0.0, 0.0, 0.0, 0.0, 0.0, 0.0, 0.0, 0.0, 0.0, 0.0, 0.0, 0.0, 0.0, 0.0, 0.0, 0.0, 0.0, 0.0, 0.0, 0.0, 0.0, 0.0, 0.0, 0.0, 0.0, 0.0, 0.0, 0.0, 0.0, 0.0, 0.0, 0.0, 0.0, 0.05812, 0.0, 0.0, 0.0, 0.0, 0.0, 0.0, 0.0, 0.0, 0.04698, 0.01824, 0.02069]): _vg.add([_i], _w, 'REPLACE')
_vg = ob_cube.vertex_groups.new(name='RightKnee')
_vg = ob_cube.vertex_groups.new(name='RightLeg')
for _i, _w in zip([100, 101, 102, 103, 104, 106, 107, 108, 109, 111, 112, 113, 114, 116, 117, 118, 119], [0.0, 0.0, 0.0, 0.0, 0.0, 0.0, 0.0, 0.0, 0.0, 0.0, 0.0, 0.0, 0.0, 0.0, 0.0, 0.0, 0.0]): _vg.add([_i], _w, 'REPLACE')
_vg = ob_cube.vertex_groups.new(name='RightFoot')
for _i, _w in zip([100, 101, 102, 103, 104, 105, 106, 107, 108, 109, 110, 111, 112, 113, 114, 115, 116, 117, 118, 119], [0.9924, 0.9969, 1.0, 1.0, 0.9873, 0.9943, 1.0, 1.0, 0.9963, 0.9979, 0.9961, 0.9931, 0.9641, 0.9896, 0.9536, 0.9835, 0.9209, 1.0, 1.0, 1.0]): _vg.add([_i], _w, 'REPLACE')
_vg = ob_cube.vertex_groups.new(name='LeftThight')
for _i, _w in zip([121, 132, 779, 780, 781, 782, 783, 784, 785, 786, 795, 796, 797, 798, 803, 804], [0.0, 0.0, 0.06055, 0.0, 0.0, 0.0, 0.0, 0.0, 0.0, 0.0, 0.08584, 0.0, 0.0, 0.0, 0.0, 0.02009]): _vg.add([_i], _w, 'REPLACE')
_vg = ob_cube.vertex_groups.new(name='LeftKnee')
_vg = ob_cube.vertex_groups.new(name='LeftLeg')
for _i, _w in zip([48, 50, 51, 52, 53, 54, 55, 56, 59, 60, 61, 62, 63, 64, 65, 66, 67, 100, 102, 112, 118], [0.0, 0.0, 0.0, 0.0, 0.0, 0.0, 0.0, 0.0, 0.0, 0.0, 0.0, 0.0, 0.0, 0.0, 0.0, 0.0, 0.0, 0.0, 0.0, 0.0, 0.0]): _vg.add([_i], _w, 'REPLACE')
_vg = ob_cube.vertex_groups.new(name='LeftFoot')
for _i, _w in zip([48, 49, 50, 51, 52, 53, 54, 55, 56, 57, 58, 59, 60, 61, 62, 63, 64, 65, 66, 67, 102, 106, 118], [0.9879, 0.9941, 1.0, 1.0, 0.9921, 0.997, 1.0, 1.0, 0.9936, 0.9959, 0.9981, 0.9961, 1.0, 1.0, 0.964, 0.9897, 1.0, 1.0, 1.0, 1.0, 0.0, 0.0, 0.0]): _vg.add([_i], _w, 'REPLACE')
_m = ob_cube.modifiers.new('Armature', 'ARMATURE')
_m.object = ob_armature
ob_lamp.location = (7.976, 1.005, 5.904)
ob_lamp.rotation_euler = (0.6503, 0.05522, 1.866)
ob_lamp.lock_rotations_4d = False
ob_lamp.empty_display_type = 'ARROWS'
ob_lamp.color = (0.0, 0.0, 0.0, 0.0)
ob_lamp.lineart.crease_threshold = 0.0
ob_camera.location = (7.481, -6.508, 5.344)
ob_camera.rotation_euler = (1.109, 0.0, 0.8149)
ob_camera.lock_rotations_4d = False
ob_camera.empty_display_type = 'ARROWS'
ob_camera.color = (0.0, 0.0, 0.0, 0.0)
ob_camera.display_type = 'WIRE'
ob_camera.lineart.crease_threshold = 0.0

# ---- collection membership
col_collection_1.objects.link(ob_armature)
col_collection_1.objects.link(ob_cube)
col_collection_1.objects.link(ob_lamp)
col_collection_1.objects.link(ob_camera)

# ---- scene / render settings (as saved in the file)
scene.camera = ob_camera
scene.frame_start = 1; scene.frame_end = 250; scene.frame_set(51)
scene.render.engine = 'BLENDER_EEVEE_NEXT'
scene.render.resolution_percentage = 50
scene.render.dither_intensity = 0.0
scene.cycles.use_denoising = False
scene.cycles.samples = 128
scene.cycles.sampling_pattern = 'TABULATED_SOBOL'
scene.cycles.light_sampling_threshold = 0.0
scene.cycles.use_adaptive_sampling = False
scene.cycles.use_light_tree = False
scene.cycles.blur_glossy = 0.0
scene.cycles.sample_clamp_indirect = 0.0
scene.view_settings.view_transform = 'Standard'
bpy.context.view_layer.update()
